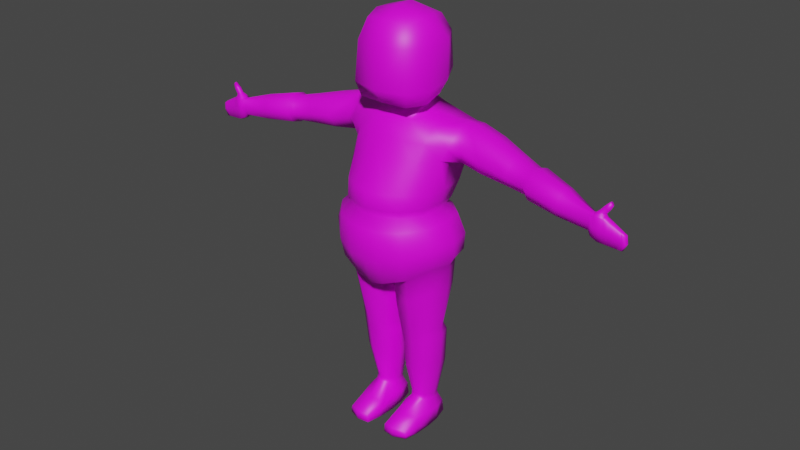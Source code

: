 # Source: baby.blend  (saved by Blender 2.92.15; exported with 4.5.12 LTS)
import bpy
from mathutils import Matrix  # noqa: F401  (used for matrix-valued properties, if any)

bpy.ops.wm.read_factory_settings(use_empty=True)
scene = bpy.context.scene
scene.name = 'Scene'

# ---- collections
col_collection = bpy.data.collections.new('Collection'); scene.collection.children.link(col_collection)

# ---- images (referenced by path relative to the original .blend; pixels are not part of the script)
import os
ASSET_DIR = os.environ.get("B2B_ASSET_DIR", "")  # directory of the original .blend (textures are referenced by path, not embedded)
HERE = os.path.dirname(os.path.abspath(__file__))  # packed textures are extracted next to this script under _unpacked/

def load_image(name, relpath, width, height, colorspace="sRGB"):
    """Load a texture the original file referenced (path relative to the .blend, or extracted next to this script)."""
    p = next((c for c in (os.path.join(HERE, relpath), os.path.join(ASSET_DIR, relpath)) if relpath and os.path.exists(c)), "")
    if p:
        img = bpy.data.images.load(p, check_existing=True)
        img.name = name
    else:  # same state as the original file: an image datablock whose file is absent (Cycles renders it pink)
        img = bpy.data.images.new(name, width, height)
        img.source = "FILE"
        img.filepath = "//" + (relpath or name)
    img.colorspace_settings.name = colorspace
    return img
img_babytexture = load_image('BabyTexture', 'BabyTexture.png', 1024, 1024, 'sRGB')

# ---- materials (node trees are filled in below, after node groups)
mat_babymaterial = bpy.data.materials.new('BabyMaterial')
mat_babymaterial.use_transparent_shadow = False

# ---- material node trees
mat_babymaterial.use_nodes = True; mat_babymaterial.node_tree.nodes.clear()
_N = mat_babymaterial.node_tree.nodes; _L = mat_babymaterial.node_tree.links
n0 = _N.new('ShaderNodeBsdfPrincipled'); n0.name = 'Principled BSDF'; n0.location = (10, 300)
n0.distribution = 'GGX'
n0.subsurface_method = 'BURLEY'
n0.inputs[3].default_value = 1.45
n0.inputs[27].default_value = (0.0, 0.0, 0.0, 1.0)
n0.inputs[28].default_value = 1.0
n1 = _N.new('ShaderNodeOutputMaterial'); n1.name = 'Material Output'; n1.location = (300, 300)
n2 = _N.new('ShaderNodeTexImage'); n2.name = 'Image Texture'; n2.location = (-280, 260)
n2.image = img_babytexture
_L.new(n0.outputs[0], n1.inputs[0])
_L.new(n2.outputs[0], n0.inputs[0])
n1.is_active_output = True

# ---- world
world_world = bpy.data.worlds.new('World'); scene.world = world_world
world_world.use_nodes = True; world_world.node_tree.nodes.clear()
_N = world_world.node_tree.nodes; _L = world_world.node_tree.links
n0 = _N.new('ShaderNodeOutputWorld'); n0.name = 'World Output'; n0.location = (300, 300)
n1 = _N.new('ShaderNodeBackground'); n1.name = 'Background'; n1.location = (10, 300)
n1.inputs[0].default_value = (0.05088, 0.05088, 0.05088, 1.0)
_L.new(n1.outputs[0], n0.inputs[0])
n0.is_active_output = True
world_world.color = (0.05088, 0.05088, 0.05088)
world_world.use_sun_shadow = False
world_world.sun_shadow_jitter_overblur = 0.0

# ---- meshes
me_cube_002 = bpy.data.meshes.new('Cube.002')
me_cube_002.from_pydata([(0.192, 0.3819, 0.2702), (0.192, 0.08459, 0.3337), (0.1483, 0.4401, 0.001596), (0.08284, 0.04328, 0.001596), (0.6465, -0.1212, 2.401), (0.743, 0.2161, 4.078), (0.6465, 0.3321, 2.401), (0.743, 0.5519, 4.084), (0.0, 0.3501, 2.007), (-4.657e-10, 0.5746, 4.187), (0.0, -0.1466, 2.007), (-4.657e-10, -0.05485, 4.148), (0.4356, 0.4401, 0.001596), (0.5004, 0.04328, 0.001596), (0.5198, 0.3058, 3.078), (0.5276, -0.1786, 3.078), (0.0, -0.5075, 3.078), (0.0, 0.4964, 3.078), (0.2479, 0.5943, 4.187), (0.08759, -0.1378, 2.042), (0.08759, 0.3487, 2.042), (0.2479, -0.02095, 4.148), (0.2035, -0.4615, 3.078), (0.2035, 0.4662, 3.078), (0.3895, 0.08459, 0.3337), (0.3895, 0.3819, 0.2702), (0.1462, -0.3974, 0.1136), (0.1363, -0.3974, 0.001596), (0.4528, -0.355, 0.001596), (0.4386, -0.355, 0.1037), (0.0, 0.539, 5.265), (-4.657e-10, 0.07134, 5.397), (0.2448, 0.506, 5.248), (0.3308, 0.07134, 5.3), (-4.657e-10, -0.03605, 4.324), (-4.657e-10, 0.6001, 4.441), (0.2613, 0.6001, 4.441), (0.3868, 0.09398, 4.324), (0.6623, 0.5119, 3.688), (0.6217, 0.04311, 3.714), (-4.657e-10, -0.2956, 3.688), (-4.657e-10, 0.5746, 3.688), (0.2279, -0.2483, 3.688), (0.2279, 0.5861, 3.688), (2.604, 0.01872, 3.684), (2.604, 0.1553, 3.684), (2.578, 0.1478, 3.436), (2.578, 0.03327, 3.436), (0.0, -0.1984, 5.281), (0.2711, -0.1485, 5.248), (-4.657e-10, -0.2329, 4.345), (0.3256, -0.209, 4.345), (0.7019, 0.6278, 3.913), (0.7019, 0.04434, 3.88), (-4.657e-10, -0.2037, 3.933), (-4.657e-10, 0.5746, 3.933), (0.2377, -0.1797, 3.933), (0.2377, 0.6094, 3.933), (2.603, 0.1548, 3.554), (2.603, 0.007881, 3.554), (0.7367, 0.1055, 2.401), (0.743, 0.4244, 4.111), (0.0, 0.1018, 2.007), (0.09616, 0.2352, 0.001596), (0.4878, 0.2352, 0.001596), (0.5639, 0.0778, 3.078), (0.2479, 0.2624, 4.187), (0.04433, 0.1018, 2.024), (0.1511, 0.2352, 0.3019), (0.4304, 0.2352, 0.3019), (-4.657e-10, 0.2791, 5.397), (0.3168, 0.2745, 5.3), (0.3682, 0.3371, 4.382), (0.6623, 0.1689, 3.688), (2.6, 0.08682, 3.702), (2.576, 0.09074, 3.421), (2.541, 0.05096, 3.484), (1.698, 0.1266, 3.604), (1.736, 0.1131, 3.838), (1.749, 0.3543, 3.856), (1.709, 0.3767, 3.602), (1.729, 0.4437, 3.732), (1.709, 0.05628, 3.72), (1.7, 0.2533, 3.566), (1.746, 0.2349, 3.884), (2.962, 0.05606, 3.538), (2.962, 0.1202, 3.538), (2.931, 0.1157, 3.364), (2.931, 0.06889, 3.364), (2.977, 0.12, 3.45), (2.977, 0.06461, 3.45), (2.971, 0.08812, 3.548), (2.94, 0.0923, 3.358), (2.987, 0.0923, 3.451), (2.551, 0.1441, 3.572), (2.551, 0.03435, 3.571), (2.54, 0.0885, 3.46), (2.561, 0.09058, 3.692), (2.56, 0.03282, 3.666), (2.56, 0.1477, 3.667), (2.541, 0.1261, 3.484), (2.738, 0.08682, 3.677), (2.709, 0.03135, 3.666), (2.676, 0.1529, 3.531), (2.709, 0.1424, 3.666), (2.66, 0.08779, 3.382), (2.662, 0.03389, 3.396), (2.676, 0.02689, 3.531), (2.662, 0.1416, 3.396), (2.762, 0.07515, 3.856), (2.761, 0.1154, 3.854), (2.756, 0.09544, 3.862), (2.788, 0.0945, 3.82), (2.783, 0.07595, 3.827), (2.782, 0.1133, 3.826), (2.659, 0.05583, 3.741), (2.644, 0.08825, 3.743), (2.703, 0.1173, 3.716), (2.72, 0.08715, 3.715), (2.658, 0.1204, 3.738), (2.703, 0.0573, 3.719), (2.759, 0.09072, 3.763), (2.695, 0.09195, 3.806), (2.746, 0.06165, 3.771), (2.706, 0.1233, 3.798), (2.746, 0.1201, 3.768), (2.707, 0.06028, 3.801), (0.8683, 0.2533, 4.076), (0.8678, 0.5375, 4.087), (0.7835, 0.5314, 3.709), (0.7951, 0.2072, 3.693), (0.8242, 0.6441, 3.884), (0.8344, 0.1326, 3.864), (0.7844, 0.3832, 3.647), (0.8665, 0.4037, 4.104), (1.804, 0.07575, 3.848), (1.816, 0.3672, 3.867), (1.769, 0.39, 3.57), (1.757, 0.09376, 3.571), (1.789, 0.4652, 3.72), (1.771, 0.01377, 3.706), (1.76, 0.2451, 3.525), (1.811, 0.2233, 3.903), (2.146, 0.04899, 3.523), (2.181, 0.3294, 3.644), (2.16, -0.004394, 3.638), (2.148, 0.1669, 3.48), (2.192, 0.1563, 3.813), (2.182, 0.03082, 3.764), (2.198, 0.2788, 3.773), (2.162, 0.2794, 3.522), (1.157, 0.1963, 4.005), (1.168, 0.5103, 4.01), (1.097, 0.5407, 3.653), (1.087, 0.1604, 3.658), (1.134, 0.6379, 3.833), (1.116, 0.07682, 3.819), (1.089, 0.3479, 3.613), (1.165, 0.36, 4.037), (1.442, 0.1435, 3.628), (1.482, 0.521, 3.774), (1.461, 0.06819, 3.762), (1.445, 0.2938, 3.589), (1.502, 0.2901, 3.946), (1.494, 0.1525, 3.908), (1.507, 0.4183, 3.918), (1.454, 0.4433, 3.625), (0.2908, 0.0284, 0.3468), (0.4954, 0.584, 4.127), (0.4094, -0.2896, 2.238), (0.2905, 0.04328, 0.001596), (0.3837, 0.4082, 3.078), (0.2905, 0.4865, 0.001596), (0.4094, 0.5006, 2.193), (0.4954, 0.06812, 4.096), (0.3837, -0.3575, 3.078), (0.2908, 0.4381, 0.2571), (0.2906, -0.4189, 0.132), (0.2906, -0.4189, 0.001596), (0.4451, -0.1766, 3.688), (0.4451, 0.5735, 3.688), (0.4698, -0.06767, 3.907), (0.4698, 0.6388, 3.933), (0.4954, 0.3434, 4.146), (0.2905, 0.2352, 0.001596), (0.1521, 0.4181, 0.1715), (0.09199, 0.07292, 0.205), (0.4303, 0.4181, 0.1715), (0.4901, 0.07292, 0.205), (0.1426, -0.3974, 0.05723), (0.4528, -0.355, 0.05723), (0.09818, 0.2352, 0.1883), (0.4842, 0.2352, 0.1883), (0.2906, -0.4189, 0.06695), (0.2904, 0.4696, 0.1646), (0.0937, -0.1846, 0.001596), (0.148, -0.1565, 0.1991), (0.4895, -0.1734, 0.001596), (0.432, -0.1453, 0.1942), (0.2906, -0.1878, 0.2149), (0.2905, -0.1878, 0.001596), (0.4843, -0.1586, 0.107), (0.1014, -0.1698, 0.107), (0.1865, 0.09764, 0.3939), (0.1865, 0.3619, 0.3299), (0.3893, 0.1001, 0.3962), (0.3893, 0.3595, 0.3323), (0.1464, 0.2298, 0.3619), (0.4307, 0.2298, 0.3643), (0.2886, 0.4142, 0.3178), (0.2886, 0.04529, 0.4083), (0.7295, 0.3848, 2.511), (0.7085, -0.1746, 2.511), (0.0, -0.4491, 2.147), (0.0, 0.6122, 2.13), (0.1311, 0.5793, 2.142), (0.167, -0.4496, 2.186), (0.7972, 0.09962, 2.511), (0.4592, -0.4019, 2.338), (0.4121, 0.5734, 2.294), (0.631, 0.3785, 2.958), (0.6383, -0.2263, 2.958), (0.0, -0.6108, 2.931), (0.0, 0.6678, 2.931), (0.1705, 0.6399, 2.931), (0.2115, -0.5852, 2.931), (0.6946, 0.08418, 2.958), (0.4351, -0.4736, 2.944), (0.3933, 0.5863, 2.944), (0.7293, 0.4053, 2.713), (0.7146, -0.2296, 2.713), (0.0, -0.5888, 2.531), (0.0, 0.7706, 2.531), (0.1624, 0.7515, 2.531), (0.1948, -0.5766, 2.531), (0.7952, 0.09683, 2.713), (0.4754, -0.4581, 2.587), (0.4176, 0.6628, 2.587), (0.5557, 0.3551, 3.163), (0.5569, -0.1722, 3.163), (0.0, -0.547, 3.163), (0.0, 0.5403, 3.163), (0.199, -0.4975, 3.163), (0.199, 0.5141, 3.163), (0.5963, 0.09347, 3.163), (0.3976, 0.4587, 3.163), (0.3976, -0.3909, 3.163), (0.605, 0.4252, 3.358), (0.5902, -0.1263, 3.358), (0.0, -0.5269, 3.358), (0.0, 0.5703, 3.358), (0.2048, -0.4764, 3.358), (0.2048, 0.5576, 3.358), (0.6315, 0.1222, 3.358), (0.4182, 0.5166, 3.358), (0.4182, -0.351, 3.358), (0.0, 0.5073, 4.288), (0.1707, 0.5022, 4.288), (0.1707, 0.09971, 4.218), (0.0, 0.04723, 4.218), (0.2109, 0.2767, 4.265), (-4.657e-10, 0.6428, 4.607), (0.3158, 0.6429, 4.607), (0.4701, 0.04354, 4.511), (-4.657e-10, -0.3653, 4.528), (0.3589, -0.2726, 4.528), (0.4701, 0.3414, 4.559), (-4.657e-10, -0.3012, 5.012), (0.4701, 0.3439, 5.026), (-4.657e-10, 0.6449, 5.047), (0.3086, 0.6104, 5.047), (0.4701, 0.03033, 5.005), (0.3239, -0.2491, 5.012), (0.166, 0.3136, 1.288), (0.5244, -0.01156, 1.471), (0.1446, -0.04408, 1.316), (0.5077, 0.3054, 1.443), (0.09958, 0.1676, 1.302), (0.59, 0.1676, 1.457), (0.3479, 0.4012, 1.348), (0.3479, -0.1317, 1.406), (0.09179, 0.3693, 1.733), (0.5987, -0.08217, 2.042), (0.09179, -0.09625, 1.75), (0.5987, 0.3553, 2.025), (0.02839, 0.1365, 1.742), (0.683, 0.1365, 2.034), (0.3802, 0.5066, 1.852), (0.3802, -0.2335, 1.913), (0.1415, -0.007131, 1.203), (0.5208, 0.3629, 1.327), (0.07884, 0.1753, 1.185), (0.5822, 0.1753, 1.345), (0.3416, 0.4684, 1.227), (0.3416, -0.1039, 1.298), (0.1302, 0.3716, 1.167), (0.5189, 0.001568, 1.363), (0.1433, 0.02214, 0.7972), (0.4763, 0.3985, 0.8324), (0.09109, 0.2016, 0.7685), (0.5339, 0.2016, 0.861), (0.3156, 0.4899, 0.7672), (0.3156, -0.06291, 0.8595), (0.1433, 0.4049, 0.7399), (0.4741, 0.02848, 0.8897), (2.609, 0.08701, 3.71), (2.725, 0.08686, 3.687), (2.614, 0.02365, 3.696), (2.708, 0.1391, 3.677), (2.614, 0.1507, 3.696), (2.709, 0.03479, 3.678), (2.651, 0.05, 3.733), (2.704, 0.1212, 3.709), (2.65, 0.1259, 3.73), (2.704, 0.05322, 3.712), (2.638, 0.08802, 3.737), (2.721, 0.0871, 3.709), (2.763, 0.09113, 3.77), (2.702, 0.09233, 3.812), (2.713, 0.06192, 3.807), (2.75, 0.1194, 3.775), (2.712, 0.1224, 3.804), (2.75, 0.06322, 3.777), (2.773, 0.03762, 3.633), (2.773, 0.1368, 3.633), (2.731, 0.08893, 3.376), (2.753, 0.03646, 3.511), (2.797, 0.08715, 3.644), (2.753, 0.1445, 3.511), (2.73, 0.04277, 3.388), (2.73, 0.135, 3.388), (2.793, 0.03952, 3.623), (2.793, 0.1351, 3.623), (2.753, 0.08928, 3.374), (2.776, 0.03935, 3.505), (2.815, 0.08725, 3.634), (2.776, 0.142, 3.505), (2.751, 0.04546, 3.385), (2.751, 0.133, 3.385), (2.854, 0.04553, 3.592), (2.854, 0.1296, 3.592), (2.821, 0.09038, 3.369), (2.849, 0.04854, 3.485), (2.872, 0.08757, 3.603), (2.849, 0.134, 3.485), (2.816, 0.05398, 3.378), (2.816, 0.1267, 3.378), (2.866, 0.04673, 3.586), (2.866, 0.1286, 3.586), (2.835, 0.0906, 3.367), (2.864, 0.05037, 3.481), (2.883, 0.08763, 3.597), (2.864, 0.1324, 3.481), (2.829, 0.05568, 3.376), (2.829, 0.1255, 3.376), (2.915, 0.05152, 3.561), (2.915, 0.1243, 3.561), (2.889, 0.09147, 3.363), (2.922, 0.05767, 3.465), (2.928, 0.08788, 3.572), (2.922, 0.126, 3.465), (2.882, 0.06246, 3.37), (2.882, 0.1205, 3.37), (2.924, 0.05235, 3.557), (2.924, 0.1235, 3.557), (2.898, 0.09162, 3.362), (2.932, 0.05894, 3.463), (2.936, 0.08793, 3.567), (2.932, 0.1249, 3.463), (2.891, 0.06363, 3.369), (2.891, 0.1196, 3.369)], [], [(210, 203, 1, 167), (182, 168, 7, 52), (95, 76, 47, 59), (192, 188, 13, 64), (194, 187, 12, 172), (191, 185, 2, 63), (208, 205, 24, 69), (56, 21, 11, 54), (184, 64, 13, 170), (202, 195, 27, 189), (225, 22, 16, 222), (207, 204, 0, 68), (226, 65, 15, 221), (228, 171, 14, 220), (209, 206, 25, 176), (223, 17, 23, 224), (227, 175, 22, 225), (181, 174, 21, 56), (183, 66, 21, 174), (62, 67, 19, 10), (55, 9, 18, 57), (193, 189, 27, 178), (200, 197, 28, 178), (199, 196, 26, 177), (201, 198, 29, 190), (71, 70, 31, 33), (270, 269, 30, 32), (34, 37, 51, 50), (259, 258, 37, 34), (260, 257, 36, 72), (257, 256, 35, 36), (250, 41, 43, 252), (255, 179, 42, 251), (251, 42, 40, 249), (253, 73, 39, 248), (254, 180, 38, 247), (97, 98, 44, 74), (94, 99, 45, 58), (96, 100, 46, 75), (266, 72, 36, 262), (267, 272, 49, 48), (33, 31, 48, 49), (271, 33, 49, 272), (100, 94, 58, 46), (369, 365, 92, 88), (41, 55, 57, 43), (179, 181, 56, 42), (42, 56, 54, 40), (98, 95, 59, 44), (180, 182, 52, 38), (364, 367, 91, 86), (263, 37, 72, 266), (76, 96, 75, 47), (99, 97, 74, 45), (367, 363, 85, 91), (247, 38, 73, 253), (258, 260, 72, 37), (32, 30, 70, 71), (8, 20, 67, 62), (168, 18, 66, 183), (220, 14, 65, 226), (203, 207, 68, 1), (172, 12, 64, 184), (206, 208, 69, 25), (186, 191, 63, 3), (187, 192, 64, 12), (165, 163, 84, 79), (159, 162, 83, 77), (164, 161, 82, 78), (166, 160, 81, 80), (162, 166, 80, 83), (160, 165, 79, 81), (163, 164, 78, 84), (93, 91, 85, 90), (92, 93, 90, 88), (87, 89, 93, 92), (89, 86, 91, 93), (368, 364, 86, 89), (363, 366, 90, 85), (370, 368, 89, 87), (365, 370, 87, 92), (366, 369, 88, 90), (147, 97, 99, 149), (146, 96, 76, 143), (145, 95, 98, 148), (144, 94, 100, 150), (150, 100, 96, 146), (149, 99, 94, 144), (148, 98, 97, 147), (59, 47, 106, 107), (75, 46, 108, 105), (46, 58, 103, 108), (44, 59, 107, 102), (58, 45, 104, 103), (120, 118, 121, 123), (317, 320, 114, 112), (47, 75, 105, 106), (111, 109, 113, 112), (110, 111, 112, 114), (318, 319, 109, 111), (320, 321, 110, 114), (319, 322, 113, 109), (321, 318, 111, 110), (314, 316, 118, 120), (313, 315, 116, 119), (311, 314, 120, 115), (312, 313, 119, 117), (315, 311, 115, 116), (316, 312, 117, 118), (2, 172, 184, 63), (118, 117, 125, 121), (116, 115, 126, 122), (117, 119, 124, 125), (115, 120, 123, 126), (119, 116, 122, 124), (143, 76, 95, 145), (53, 39, 130, 132), (61, 5, 127, 134), (52, 7, 128, 131), (73, 38, 129, 133), (38, 52, 131, 129), (5, 53, 132, 127), (39, 73, 133, 130), (7, 61, 134, 128), (161, 159, 77, 82), (77, 138, 140, 82), (78, 135, 142, 84), (79, 136, 139, 81), (80, 137, 141, 83), (81, 139, 137, 80), (82, 140, 135, 78), (83, 141, 138, 77), (84, 142, 136, 79), (138, 143, 145, 140), (135, 148, 147, 142), (136, 149, 144, 139), (137, 150, 146, 141), (139, 144, 150, 137), (140, 145, 148, 135), (141, 146, 143, 138), (142, 147, 149, 136), (132, 130, 154, 156), (134, 127, 151, 158), (131, 128, 152, 155), (133, 129, 153, 157), (129, 131, 155, 153), (127, 132, 156, 151), (130, 133, 157, 154), (128, 134, 158, 152), (156, 154, 159, 161), (158, 151, 164, 163), (155, 152, 165, 160), (157, 153, 166, 162), (153, 155, 160, 166), (151, 156, 161, 164), (154, 157, 162, 159), (152, 158, 163, 165), (322, 317, 112, 113), (7, 168, 183, 61), (43, 57, 182, 180), (39, 53, 181, 179), (252, 43, 180, 254), (248, 39, 179, 255), (198, 199, 177, 29), (195, 200, 178, 27), (190, 193, 178, 28), (61, 183, 174, 5), (53, 5, 174, 181), (221, 15, 175, 227), (204, 209, 176, 0), (224, 23, 171, 228), (63, 184, 170, 3), (185, 194, 172, 2), (57, 18, 168, 182), (205, 210, 167, 24), (0, 176, 194, 185), (29, 177, 193, 190), (25, 69, 192, 187), (1, 68, 191, 186), (197, 201, 190, 28), (177, 26, 189, 193), (196, 202, 189, 26), (68, 0, 185, 191), (176, 25, 187, 194), (69, 24, 188, 192), (1, 186, 202, 196), (13, 188, 201, 197), (3, 170, 200, 195), (24, 167, 199, 198), (188, 24, 198, 201), (167, 1, 196, 199), (170, 13, 197, 200), (186, 3, 195, 202), (304, 302, 210, 205), (303, 301, 209, 204), (298, 300, 208, 206), (297, 299, 207, 203), (301, 298, 206, 209), (299, 303, 204, 207), (300, 304, 205, 208), (302, 297, 203, 210), (20, 215, 219, 173), (4, 212, 218, 169), (6, 211, 217, 60), (169, 218, 216, 19), (8, 214, 215, 20), (173, 219, 211, 6), (60, 217, 212, 4), (19, 216, 213, 10), (233, 224, 228, 237), (230, 221, 227, 236), (229, 220, 226, 235), (236, 227, 225, 234), (232, 223, 224, 233), (237, 228, 220, 229), (235, 226, 221, 230), (234, 225, 222, 231), (216, 234, 231, 213), (217, 235, 230, 212), (219, 237, 229, 211), (214, 232, 233, 215), (218, 236, 234, 216), (211, 229, 235, 217), (212, 230, 236, 218), (215, 233, 237, 219), (15, 239, 246, 175), (23, 243, 245, 171), (14, 238, 244, 65), (171, 245, 238, 14), (65, 244, 239, 15), (22, 242, 240, 16), (175, 246, 242, 22), (17, 241, 243, 23), (239, 248, 255, 246), (243, 252, 254, 245), (238, 247, 253, 244), (245, 254, 247, 238), (244, 253, 248, 239), (242, 251, 249, 240), (246, 255, 251, 242), (241, 250, 252, 243), (21, 66, 260, 258), (18, 9, 256, 257), (66, 18, 257, 260), (11, 21, 258, 259), (271, 263, 266, 268), (37, 263, 265, 51), (50, 51, 265, 264), (268, 266, 262, 270), (36, 35, 261, 262), (71, 268, 270, 32), (33, 271, 268, 71), (263, 271, 272, 265), (264, 265, 272, 267), (262, 261, 269, 270), (288, 283, 275, 280), (286, 282, 274, 278), (285, 281, 273, 277), (287, 284, 276, 279), (283, 285, 277, 275), (284, 286, 278, 276), (281, 287, 279, 273), (282, 288, 280, 274), (4, 169, 288, 282), (20, 173, 287, 281), (6, 60, 286, 284), (19, 67, 285, 283), (173, 6, 284, 287), (67, 20, 281, 285), (60, 4, 282, 286), (169, 19, 283, 288), (280, 275, 289, 294), (278, 274, 296, 292), (277, 273, 295, 291), (279, 276, 290, 293), (275, 277, 291, 289), (276, 278, 292, 290), (273, 279, 293, 295), (274, 280, 294, 296), (294, 289, 297, 302), (292, 296, 304, 300), (291, 295, 303, 299), (293, 290, 298, 301), (289, 291, 299, 297), (290, 292, 300, 298), (295, 293, 301, 303), (296, 294, 302, 304), (101, 104, 308, 306), (74, 44, 307, 305), (104, 45, 309, 308), (44, 102, 310, 307), (45, 74, 305, 309), (102, 101, 306, 310), (306, 308, 312, 316), (305, 307, 311, 315), (308, 309, 313, 312), (307, 310, 314, 311), (309, 305, 315, 313), (310, 306, 316, 314), (123, 121, 317, 322), (124, 122, 318, 321), (126, 123, 322, 319), (125, 124, 321, 320), (122, 126, 319, 318), (121, 125, 320, 317), (107, 106, 329, 326), (105, 108, 330, 325), (108, 103, 328, 330), (102, 107, 326, 323), (103, 104, 324, 328), (101, 102, 323, 327), (104, 101, 327, 324), (106, 105, 325, 329), (326, 329, 337, 334), (325, 330, 338, 333), (330, 328, 336, 338), (323, 326, 334, 331), (328, 324, 332, 336), (327, 323, 331, 335), (324, 327, 335, 332), (329, 325, 333, 337), (334, 337, 345, 342), (333, 338, 346, 341), (338, 336, 344, 346), (331, 334, 342, 339), (336, 332, 340, 344), (335, 331, 339, 343), (332, 335, 343, 340), (337, 333, 341, 345), (342, 345, 353, 350), (341, 346, 354, 349), (346, 344, 352, 354), (339, 342, 350, 347), (344, 340, 348, 352), (343, 339, 347, 351), (340, 343, 351, 348), (345, 341, 349, 353), (350, 353, 361, 358), (349, 354, 362, 357), (354, 352, 360, 362), (347, 350, 358, 355), (352, 348, 356, 360), (351, 347, 355, 359), (348, 351, 359, 356), (353, 349, 357, 361), (358, 361, 369, 366), (357, 362, 370, 365), (362, 360, 368, 370), (355, 358, 366, 363), (360, 356, 364, 368), (359, 355, 363, 367), (356, 359, 367, 364), (361, 357, 365, 369)])
me_cube_002.polygons.foreach_set('use_smooth', [True] * 353)
_uv = me_cube_002.uv_layers.new(name='UVMap')
_uv.uv.foreach_set('vector', [0.08255, 0.6692, 0.07011, 0.6674, 0.07115, 0.6584, 0.08299, 0.6598, 0.2144, 0.4192, 0.1865, 0.4165, 0.1935, 0.3804, 0.2178, 0.3851, 0.5658, 0.4798, 0.5773, 0.4749, 0.586, 0.4766, 0.5709, 0.4846, 0.7412, 0.06729, 0.7173, 0.06729, 0.7152, 0.03698, 0.7434, 0.03983, 0.8214, 0.6565, 0.8017, 0.6559, 0.8014, 0.631, 0.822, 0.6325, 0.6841, 0.668, 0.6575, 0.6661, 0.6543, 0.6409, 0.6842, 0.6403, 0.7398, 0.09244, 0.7219, 0.09457, 0.7204, 0.08511, 0.7414, 0.08334, 0.3735, 0.1411, 0.3436, 0.1598, 0.3308, 0.1252, 0.3612, 0.1083, 0.1811, 0.8575, 0.2104, 0.8561, 0.2137, 0.8845, 0.1825, 0.8861, 0.7444, 0.656, 0.7466, 0.6403, 0.7785, 0.6407, 0.7786, 0.6491, 0.5133, 0.07106, 0.4919, 0.08255, 0.4815, 0.05335, 0.5023, 0.04168, 0.6853, 0.6943, 0.666, 0.69, 0.6631, 0.6812, 0.6845, 0.6855, 0.2991, 0.7226, 0.3211, 0.7148, 0.341, 0.7476, 0.3248, 0.7616, 0.3085, 0.6364, 0.3252, 0.6591, 0.3134, 0.6811, 0.2901, 0.6787, 0.8218, 0.6785, 0.8079, 0.6793, 0.8078, 0.6703, 0.8214, 0.6698, 0.355, 0.6021, 0.3705, 0.6244, 0.3455, 0.6405, 0.3342, 0.616, 0.5226, 0.1065, 0.5009, 0.1111, 0.4919, 0.08255, 0.5133, 0.07106, 0.3889, 0.1757, 0.3634, 0.1943, 0.3436, 0.1598, 0.3735, 0.1411, 0.8401, 0.1851, 0.8512, 0.1476, 0.893, 0.1482, 0.8806, 0.1861, 0.4409, 0.6386, 0.4343, 0.6386, 0.4279, 0.6029, 0.441, 0.6017, 0.2146, 0.4898, 0.1769, 0.4898, 0.177, 0.4529, 0.2145, 0.4541, 0.1724, 0.5336, 0.1738, 0.5133, 0.182, 0.5128, 0.182, 0.5341, 0.1842, 0.9204, 0.2137, 0.9168, 0.2096, 0.944, 0.186, 0.9547, 0.4918, 0.6946, 0.4718, 0.6994, 0.4751, 0.6643, 0.4953, 0.6609, 0.6851, 0.04913, 0.6876, 0.0615, 0.6581, 0.04496, 0.6582, 0.0383, 0.3958, 0.8632, 0.3467, 0.867, 0.3446, 0.8362, 0.3958, 0.8329, 0.04943, 0.4437, 0.04855, 0.4887, 0.01771, 0.4906, 0.02094, 0.455, 0.5987, 0.8085, 0.5836, 0.7497, 0.628, 0.7621, 0.628, 0.8106, 0.5501, 0.7994, 0.55, 0.7728, 0.5643, 0.742, 0.5643, 0.8026, 0.09609, 0.5564, 0.1021, 0.5899, 0.08845, 0.6043, 0.07256, 0.5653, 0.1631, 0.4659, 0.1628, 0.491, 0.139, 0.4894, 0.1394, 0.4508, 0.3, 0.4898, 0.251, 0.4897, 0.2511, 0.4559, 0.3004, 0.4597, 0.4637, 0.1297, 0.4185, 0.157, 0.4075, 0.1248, 0.4531, 0.09573, 0.4531, 0.09573, 0.4075, 0.1248, 0.3958, 0.09232, 0.4426, 0.06616, 0.4983, 0.5879, 0.4935, 0.6375, 0.4761, 0.6366, 0.4644, 0.579, 0.3012, 0.4289, 0.2516, 0.424, 0.2527, 0.393, 0.3027, 0.4029, 0.8859, 0.5437, 0.8943, 0.5443, 0.8968, 0.5502, 0.8868, 0.5493, 0.2846, 0.07612, 0.2705, 0.07478, 0.2671, 0.06755, 0.2872, 0.06829, 0.2107, 0.6015, 0.2143, 0.6071, 0.2075, 0.6099, 0.2054, 0.6015, 0.2208, 0.6664, 0.2228, 0.6386, 0.2644, 0.6458, 0.2694, 0.6714, 0.6124, 0.6379, 0.5639, 0.6369, 0.5688, 0.6002, 0.6098, 0.5963, 0.3958, 0.8329, 0.3446, 0.8362, 0.3463, 0.7968, 0.387, 0.8013, 0.1764, 0.732, 0.187, 0.7734, 0.1566, 0.7645, 0.1399, 0.7304, 0.2978, 0.07782, 0.2846, 0.07612, 0.2872, 0.06829, 0.3048, 0.07209, 0.1482, 0.5689, 0.144, 0.5679, 0.1437, 0.5617, 0.1472, 0.5629, 0.251, 0.4897, 0.2146, 0.4898, 0.2145, 0.4541, 0.2511, 0.4559, 0.4185, 0.157, 0.3889, 0.1757, 0.3735, 0.1411, 0.4075, 0.1248, 0.4075, 0.1248, 0.3735, 0.1411, 0.3612, 0.1083, 0.3958, 0.09232, 0.553, 0.4855, 0.5658, 0.4798, 0.5709, 0.4846, 0.5523, 0.4924, 0.2516, 0.424, 0.2144, 0.4192, 0.2178, 0.3851, 0.2527, 0.393, 0.4286, 0.7577, 0.4232, 0.7566, 0.4233, 0.7505, 0.4282, 0.7515, 0.1772, 0.659, 0.1866, 0.6301, 0.2228, 0.6386, 0.2208, 0.6664, 0.2143, 0.5959, 0.2107, 0.6015, 0.2054, 0.6015, 0.2076, 0.5929, 0.8772, 0.5445, 0.8859, 0.5437, 0.8868, 0.5493, 0.8765, 0.5506, 0.4232, 0.7566, 0.418, 0.7577, 0.4186, 0.7515, 0.4233, 0.7505, 0.5421, 0.598, 0.5421, 0.6492, 0.4935, 0.6375, 0.4983, 0.5879, 0.1021, 0.5302, 0.09609, 0.5564, 0.07256, 0.5653, 0.06982, 0.5292, 0.3897, 0.8986, 0.3542, 0.9062, 0.3467, 0.867, 0.3958, 0.8632, 0.4407, 0.6756, 0.4277, 0.6753, 0.4343, 0.6386, 0.4409, 0.6386, 0.8042, 0.1865, 0.8018, 0.1486, 0.8512, 0.1476, 0.8401, 0.1851, 0.2901, 0.6787, 0.3134, 0.6811, 0.3211, 0.7148, 0.2991, 0.7226, 0.7052, 0.6995, 0.6853, 0.6943, 0.6845, 0.6855, 0.7072, 0.6906, 0.1792, 0.8202, 0.2011, 0.826, 0.2104, 0.8561, 0.1811, 0.8575, 0.7603, 0.08922, 0.7398, 0.09244, 0.7414, 0.08334, 0.7643, 0.08043, 0.7082, 0.6705, 0.6841, 0.668, 0.6842, 0.6403, 0.7126, 0.6402, 0.7696, 0.06699, 0.7412, 0.06729, 0.7434, 0.03983, 0.7748, 0.04236, 0.8347, 0.3422, 0.8515, 0.3405, 0.8606, 0.3862, 0.8452, 0.3879, 0.1138, 0.2489, 0.09392, 0.2487, 0.1002, 0.2021, 0.1167, 0.2023, 0.4432, 0.3258, 0.4621, 0.3111, 0.4851, 0.3488, 0.4703, 0.36, 0.2647, 0.2749, 0.242, 0.27, 0.2512, 0.2264, 0.2704, 0.2298, 0.09392, 0.2487, 0.07429, 0.2476, 0.0845, 0.2011, 0.1002, 0.2021, 0.242, 0.27, 0.2218, 0.2674, 0.2343, 0.2244, 0.2512, 0.2264, 0.8515, 0.3405, 0.8692, 0.3408, 0.8759, 0.3867, 0.8606, 0.3862, 0.1809, 0.5924, 0.1809, 0.6065, 0.1765, 0.6049, 0.1772, 0.5922, 0.1822, 0.578, 0.1809, 0.5924, 0.1772, 0.5922, 0.179, 0.5787, 0.1859, 0.5788, 0.1852, 0.5923, 0.1809, 0.5924, 0.1822, 0.578, 0.1852, 0.5923, 0.1859, 0.605, 0.1809, 0.6065, 0.1809, 0.5924, 0.3016, 0.02009, 0.2875, 0.02139, 0.2905, 0.01584, 0.3035, 0.01349, 0.5869, 0.5297, 0.6006, 0.5265, 0.6047, 0.5322, 0.5917, 0.5339, 0.3155, 0.02632, 0.3016, 0.02009, 0.3035, 0.01349, 0.3163, 0.02041, 0.144, 0.5679, 0.1399, 0.5692, 0.1403, 0.5631, 0.1437, 0.5617, 0.6006, 0.5265, 0.6115, 0.5165, 0.6143, 0.5219, 0.6047, 0.5322, 0.8745, 0.4708, 0.8859, 0.5437, 0.8772, 0.5445, 0.8591, 0.4728, 0.1133, 0.1179, 0.1252, 0.04468, 0.1308, 0.04442, 0.1279, 0.118, 0.5289, 0.4175, 0.5658, 0.4798, 0.553, 0.4855, 0.5126, 0.4278, 0.2691, 0.1442, 0.2846, 0.07612, 0.2978, 0.07782, 0.2877, 0.1472, 0.09959, 0.1165, 0.1197, 0.04439, 0.1252, 0.04468, 0.1133, 0.1179, 0.2507, 0.1422, 0.2705, 0.07478, 0.2846, 0.07612, 0.2691, 0.1442, 0.8897, 0.4712, 0.8943, 0.5443, 0.8859, 0.5437, 0.8745, 0.4708, 0.5709, 0.4846, 0.586, 0.4766, 0.596, 0.486, 0.5779, 0.4942, 0.1457, 0.6158, 0.1373, 0.6158, 0.1377, 0.6033, 0.1457, 0.6033, 0.3048, 0.07209, 0.2872, 0.06829, 0.2907, 0.05742, 0.3109, 0.05973, 0.5523, 0.4924, 0.5709, 0.4846, 0.5779, 0.4942, 0.56, 0.5057, 0.2872, 0.06829, 0.2671, 0.06755, 0.2701, 0.05273, 0.2907, 0.05742, 0.5297, 0.7717, 0.5259, 0.7721, 0.5263, 0.7642, 0.5302, 0.7634, 0.5263, 0.7633, 0.5218, 0.7627, 0.5235, 0.7547, 0.5264, 0.7555, 0.1543, 0.6152, 0.1457, 0.6158, 0.1457, 0.6033, 0.1537, 0.6028, 0.2069, 0.5743, 0.2099, 0.5751, 0.2099, 0.5792, 0.2072, 0.5804, 0.2039, 0.5755, 0.2069, 0.5743, 0.2072, 0.5804, 0.2044, 0.5796, 0.5012, 0.7649, 0.4966, 0.7655, 0.4981, 0.7577, 0.5012, 0.7569, 0.2552, 0.0472, 0.2507, 0.05273, 0.2435, 0.04563, 0.2478, 0.0425, 0.5412, 0.5141, 0.5474, 0.5177, 0.542, 0.5251, 0.5369, 0.5236, 0.5055, 0.7658, 0.5012, 0.7649, 0.5012, 0.7569, 0.5041, 0.7579, 0.5303, 0.7728, 0.5259, 0.7728, 0.5259, 0.7721, 0.5297, 0.7717, 0.5066, 0.7775, 0.5011, 0.7767, 0.501, 0.7757, 0.5057, 0.7763, 0.5484, 0.5016, 0.5541, 0.5078, 0.553, 0.5082, 0.5477, 0.5033, 0.2648, 0.05396, 0.2615, 0.06181, 0.2605, 0.06075, 0.2638, 0.05419, 0.5011, 0.7767, 0.4953, 0.7771, 0.4961, 0.7759, 0.501, 0.7757, 0.5259, 0.7728, 0.5204, 0.7731, 0.521, 0.7721, 0.5259, 0.7721, 0.1584, 0.8282, 0.1792, 0.8202, 0.1811, 0.8575, 0.1522, 0.859, 0.5259, 0.7721, 0.521, 0.7721, 0.5216, 0.7637, 0.5263, 0.7642, 0.501, 0.7757, 0.4961, 0.7759, 0.4964, 0.7664, 0.5012, 0.7658, 0.2638, 0.05419, 0.2605, 0.06075, 0.2516, 0.0536, 0.2561, 0.04778, 0.5477, 0.5033, 0.553, 0.5082, 0.548, 0.5168, 0.5418, 0.5129, 0.5057, 0.7763, 0.501, 0.7757, 0.5012, 0.7658, 0.5057, 0.7668, 0.5442, 0.4121, 0.5773, 0.4749, 0.5658, 0.4798, 0.5289, 0.4175, 0.4043, 0.2103, 0.4232, 0.1914, 0.4347, 0.2207, 0.4132, 0.231, 0.829, 0.2223, 0.8597, 0.2229, 0.8548, 0.2411, 0.8327, 0.2403, 0.2178, 0.3851, 0.1935, 0.3804, 0.1935, 0.3623, 0.2222, 0.3668, 0.1121, 0.3682, 0.06108, 0.368, 0.05831, 0.3499, 0.08025, 0.3499, 0.2527, 0.393, 0.2178, 0.3851, 0.2222, 0.3668, 0.2494, 0.3747, 0.3783, 0.2329, 0.4043, 0.2103, 0.4132, 0.231, 0.3849, 0.2512, 0.1308, 0.3743, 0.1121, 0.3682, 0.08025, 0.3499, 0.1065, 0.3484, 0.8099, 0.2237, 0.829, 0.2223, 0.8327, 0.2403, 0.8127, 0.2415, 0.4621, 0.3111, 0.4792, 0.3048, 0.4999, 0.3444, 0.4851, 0.3488, 0.4999, 0.3444, 0.5093, 0.3504, 0.4911, 0.356, 0.4851, 0.3488, 0.8759, 0.3867, 0.8817, 0.3975, 0.8629, 0.3964, 0.8606, 0.3862, 0.2343, 0.2244, 0.232, 0.2127, 0.2529, 0.2155, 0.2512, 0.2264, 0.0845, 0.2011, 0.08269, 0.1908, 0.1015, 0.1918, 0.1002, 0.2021, 0.2512, 0.2264, 0.2529, 0.2155, 0.2762, 0.2192, 0.2704, 0.2298, 0.4851, 0.3488, 0.4911, 0.356, 0.4728, 0.3697, 0.4703, 0.36, 0.1002, 0.2021, 0.1015, 0.1918, 0.1214, 0.192, 0.1167, 0.2023, 0.8606, 0.3862, 0.8629, 0.3964, 0.844, 0.3986, 0.8452, 0.3879, 0.5093, 0.3504, 0.5442, 0.4121, 0.5289, 0.4175, 0.4911, 0.356, 0.8817, 0.3975, 0.8897, 0.4712, 0.8745, 0.4708, 0.8629, 0.3964, 0.232, 0.2127, 0.2507, 0.1422, 0.2691, 0.1442, 0.2529, 0.2155, 0.08269, 0.1908, 0.09959, 0.1165, 0.1133, 0.1179, 0.1015, 0.1918, 0.2529, 0.2155, 0.2691, 0.1442, 0.2877, 0.1472, 0.2762, 0.2192, 0.4911, 0.356, 0.5289, 0.4175, 0.5126, 0.4278, 0.4728, 0.3697, 0.1015, 0.1918, 0.1133, 0.1179, 0.1279, 0.118, 0.1214, 0.192, 0.8629, 0.3964, 0.8745, 0.4708, 0.8591, 0.4728, 0.844, 0.3986, 0.4132, 0.231, 0.4347, 0.2207, 0.4521, 0.2506, 0.4314, 0.2598, 0.8327, 0.2403, 0.8548, 0.2411, 0.8616, 0.2787, 0.8399, 0.2786, 0.2222, 0.3668, 0.1935, 0.3623, 0.2037, 0.3254, 0.2294, 0.3288, 0.08025, 0.3499, 0.05831, 0.3499, 0.05964, 0.3107, 0.08567, 0.3117, 0.2494, 0.3747, 0.2222, 0.3668, 0.2294, 0.3288, 0.2581, 0.3359, 0.3849, 0.2512, 0.4132, 0.231, 0.4314, 0.2598, 0.4061, 0.2795, 0.1065, 0.3484, 0.08025, 0.3499, 0.08567, 0.3117, 0.1109, 0.312, 0.8127, 0.2415, 0.8327, 0.2403, 0.8399, 0.2786, 0.8198, 0.2803, 0.4314, 0.2598, 0.4521, 0.2506, 0.4792, 0.3048, 0.4621, 0.3111, 0.8399, 0.2786, 0.8616, 0.2787, 0.8692, 0.3408, 0.8515, 0.3405, 0.2294, 0.3288, 0.2037, 0.3254, 0.2218, 0.2674, 0.242, 0.27, 0.08567, 0.3117, 0.05964, 0.3107, 0.07429, 0.2476, 0.09392, 0.2487, 0.2581, 0.3359, 0.2294, 0.3288, 0.242, 0.27, 0.2647, 0.2749, 0.4061, 0.2795, 0.4314, 0.2598, 0.4621, 0.3111, 0.4432, 0.3258, 0.1109, 0.312, 0.08567, 0.3117, 0.09392, 0.2487, 0.1138, 0.2489, 0.8198, 0.2803, 0.8399, 0.2786, 0.8515, 0.3405, 0.8347, 0.3422, 0.53, 0.7624, 0.5263, 0.7633, 0.5264, 0.7555, 0.529, 0.7544, 0.8099, 0.2237, 0.8042, 0.1865, 0.8401, 0.1851, 0.829, 0.2223, 0.2511, 0.4559, 0.2145, 0.4541, 0.2144, 0.4192, 0.2516, 0.424, 0.4232, 0.1914, 0.4043, 0.2103, 0.3889, 0.1757, 0.4185, 0.157, 0.3004, 0.4597, 0.2511, 0.4559, 0.2516, 0.424, 0.3012, 0.4289, 0.4719, 0.1624, 0.4232, 0.1914, 0.4185, 0.157, 0.4637, 0.1297, 0.5129, 0.7011, 0.4918, 0.6946, 0.4953, 0.6609, 0.5176, 0.6707, 0.155, 0.9214, 0.1842, 0.9204, 0.186, 0.9547, 0.1629, 0.9527, 0.1721, 0.5594, 0.1724, 0.5336, 0.182, 0.5341, 0.1803, 0.5599, 0.829, 0.2223, 0.8401, 0.1851, 0.8806, 0.1861, 0.8597, 0.2229, 0.4043, 0.2103, 0.3783, 0.2329, 0.3634, 0.1943, 0.3889, 0.1757, 0.3248, 0.7616, 0.341, 0.7476, 0.3705, 0.7635, 0.3657, 0.7834, 0.8378, 0.6804, 0.8218, 0.6785, 0.8214, 0.6698, 0.8369, 0.6717, 0.3342, 0.616, 0.3455, 0.6405, 0.3252, 0.6591, 0.3085, 0.6364, 0.1522, 0.859, 0.1811, 0.8575, 0.1825, 0.8861, 0.1517, 0.8876, 0.8427, 0.6579, 0.8214, 0.6565, 0.822, 0.6325, 0.8438, 0.633, 0.2145, 0.4541, 0.177, 0.4529, 0.1865, 0.4165, 0.2144, 0.4192, 0.09922, 0.6693, 0.08255, 0.6692, 0.08299, 0.6598, 0.09945, 0.6598, 0.8369, 0.6717, 0.8214, 0.6698, 0.8214, 0.6565, 0.8427, 0.6579, 0.1653, 0.557, 0.1628, 0.5331, 0.1724, 0.5336, 0.1721, 0.5594, 0.7643, 0.08043, 0.7414, 0.08334, 0.7412, 0.06729, 0.7696, 0.06699, 0.7072, 0.6906, 0.6845, 0.6855, 0.6841, 0.668, 0.7082, 0.6705, 0.6841, 0.03343, 0.6851, 0.04913, 0.6582, 0.0383, 0.6589, 0.0301, 0.1628, 0.5331, 0.1655, 0.5134, 0.1738, 0.5133, 0.1724, 0.5336, 0.7427, 0.6702, 0.7444, 0.656, 0.7786, 0.6491, 0.7786, 0.6575, 0.6845, 0.6855, 0.6631, 0.6812, 0.6575, 0.6661, 0.6841, 0.668, 0.8214, 0.6698, 0.8078, 0.6703, 0.8017, 0.6559, 0.8214, 0.6565, 0.7414, 0.08334, 0.7204, 0.08511, 0.7173, 0.06729, 0.7412, 0.06729, 0.7072, 0.6906, 0.7082, 0.6705, 0.7444, 0.656, 0.7427, 0.6702, 0.7152, 0.03698, 0.7173, 0.06729, 0.6851, 0.04913, 0.6841, 0.03343, 0.1517, 0.8876, 0.1825, 0.8861, 0.1842, 0.9204, 0.155, 0.9214, 0.5012, 0.7341, 0.4866, 0.7257, 0.4918, 0.6946, 0.5129, 0.7011, 0.5204, 0.7334, 0.5012, 0.7341, 0.5129, 0.7011, 0.5236, 0.6998, 0.4866, 0.7257, 0.4727, 0.7341, 0.4718, 0.6994, 0.4918, 0.6946, 0.1825, 0.8861, 0.2137, 0.8845, 0.2137, 0.9168, 0.1842, 0.9204, 0.7082, 0.6705, 0.7126, 0.6402, 0.7466, 0.6403, 0.7444, 0.656, 0.1024, 0.741, 0.07663, 0.7335, 0.08255, 0.6692, 0.09922, 0.6693, 0.8411, 0.7419, 0.814, 0.7458, 0.8218, 0.6785, 0.8378, 0.6804, 0.7569, 0.1647, 0.7262, 0.1666, 0.7398, 0.09244, 0.7603, 0.08922, 0.7158, 0.7589, 0.6887, 0.7541, 0.6853, 0.6943, 0.7052, 0.6995, 0.814, 0.7458, 0.7915, 0.7532, 0.8079, 0.6793, 0.8218, 0.6785, 0.6887, 0.7541, 0.659, 0.7504, 0.666, 0.69, 0.6853, 0.6943, 0.7262, 0.1666, 0.7026, 0.1673, 0.7219, 0.09457, 0.7398, 0.09244, 0.07663, 0.7335, 0.05597, 0.7249, 0.07011, 0.6674, 0.08255, 0.6692, 0.4277, 0.6753, 0.421, 0.7094, 0.379, 0.7081, 0.3795, 0.6975, 0.6564, 0.39, 0.6454, 0.4061, 0.6223, 0.3738, 0.6413, 0.3602, 0.7221, 0.3971, 0.7258, 0.4151, 0.6824, 0.4115, 0.6865, 0.3947, 0.3799, 0.5798, 0.3724, 0.5629, 0.4161, 0.5562, 0.4279, 0.6029, 0.4407, 0.6756, 0.4405, 0.7144, 0.421, 0.7094, 0.4277, 0.6753, 0.7565, 0.366, 0.7657, 0.382, 0.7258, 0.4151, 0.7221, 0.3971, 0.6865, 0.3947, 0.6824, 0.4115, 0.6454, 0.4061, 0.6564, 0.39, 0.4279, 0.6029, 0.4161, 0.5562, 0.441, 0.5565, 0.441, 0.6017, 0.2916, 0.8581, 0.2929, 0.9159, 0.2609, 0.9171, 0.2555, 0.8651, 0.5685, 0.1431, 0.5304, 0.145, 0.5226, 0.1065, 0.5745, 0.09506, 0.7262, 0.4453, 0.7223, 0.4796, 0.6776, 0.4758, 0.6795, 0.4413, 0.5745, 0.09506, 0.5226, 0.1065, 0.5133, 0.07106, 0.5681, 0.04969, 0.3153, 0.8584, 0.3176, 0.9163, 0.2929, 0.9159, 0.2916, 0.8581, 0.7748, 0.4266, 0.7599, 0.4778, 0.7223, 0.4796, 0.7262, 0.4453, 0.6795, 0.4413, 0.6776, 0.4758, 0.6343, 0.4702, 0.6346, 0.4351, 0.5681, 0.04969, 0.5133, 0.07106, 0.5023, 0.04168, 0.558, 0.02311, 0.6143, 0.03462, 0.5681, 0.04969, 0.558, 0.02311, 0.611, 0.01041, 0.6824, 0.4115, 0.6795, 0.4413, 0.6346, 0.4351, 0.6454, 0.4061, 0.7657, 0.382, 0.7748, 0.4266, 0.7262, 0.4453, 0.7258, 0.4151, 0.3176, 0.7968, 0.3153, 0.8584, 0.2916, 0.8581, 0.2988, 0.7982, 0.6081, 0.08319, 0.5745, 0.09506, 0.5681, 0.04969, 0.6143, 0.03462, 0.7258, 0.4151, 0.7262, 0.4453, 0.6795, 0.4413, 0.6824, 0.4115, 0.5962, 0.1348, 0.5685, 0.1431, 0.5745, 0.09506, 0.6081, 0.08319, 0.2988, 0.7982, 0.2916, 0.8581, 0.2555, 0.8651, 0.2576, 0.8206, 0.5078, 0.1382, 0.4974, 0.1465, 0.4899, 0.1157, 0.5009, 0.1111, 0.343, 0.4615, 0.3298, 0.4613, 0.3308, 0.4329, 0.344, 0.4359, 0.5368, 0.5528, 0.54, 0.5671, 0.5016, 0.5585, 0.5031, 0.5453, 0.344, 0.4359, 0.3308, 0.4329, 0.3323, 0.4114, 0.3455, 0.4176, 0.5031, 0.5453, 0.5016, 0.5585, 0.4652, 0.549, 0.4679, 0.5362, 0.4919, 0.08255, 0.4799, 0.08454, 0.4697, 0.0558, 0.4815, 0.05335, 0.5009, 0.1111, 0.4899, 0.1157, 0.4799, 0.08454, 0.4919, 0.08255, 0.3424, 0.491, 0.3292, 0.4903, 0.3298, 0.4613, 0.343, 0.4615, 0.4974, 0.1465, 0.4719, 0.1624, 0.4637, 0.1297, 0.4899, 0.1157, 0.3298, 0.4613, 0.3004, 0.4597, 0.3012, 0.4289, 0.3308, 0.4329, 0.54, 0.5671, 0.5421, 0.598, 0.4983, 0.5879, 0.5016, 0.5585, 0.3308, 0.4329, 0.3012, 0.4289, 0.3027, 0.4029, 0.3323, 0.4114, 0.5016, 0.5585, 0.4983, 0.5879, 0.4644, 0.579, 0.4652, 0.549, 0.4799, 0.08454, 0.4531, 0.09573, 0.4426, 0.06616, 0.4697, 0.0558, 0.4899, 0.1157, 0.4637, 0.1297, 0.4531, 0.09573, 0.4799, 0.08454, 0.3292, 0.4903, 0.3, 0.4898, 0.3004, 0.4597, 0.3298, 0.4613, 0.893, 0.1482, 0.8512, 0.1476, 0.8494, 0.1395, 0.8752, 0.1348, 0.177, 0.4529, 0.1769, 0.4898, 0.1628, 0.491, 0.1631, 0.4659, 0.47, 0.75, 0.47, 0.7985, 0.4563, 0.7876, 0.4591, 0.7535, 0.8968, 0.1124, 0.893, 0.1482, 0.8752, 0.1348, 0.8821, 0.1101, 0.1764, 0.732, 0.1772, 0.659, 0.2208, 0.6664, 0.2221, 0.7355, 0.1866, 0.6301, 0.1772, 0.659, 0.1344, 0.6594, 0.1443, 0.6318, 0.6063, 0.7351, 0.5586, 0.7346, 0.5573, 0.7087, 0.6124, 0.7105, 0.2221, 0.7355, 0.2208, 0.6664, 0.2694, 0.6714, 0.2658, 0.7363, 0.1394, 0.4508, 0.139, 0.4894, 0.1138, 0.4887, 0.1142, 0.442, 0.2171, 0.7734, 0.2221, 0.7355, 0.2658, 0.7363, 0.2529, 0.7648, 0.187, 0.7734, 0.1764, 0.732, 0.2221, 0.7355, 0.2171, 0.7734, 0.1772, 0.659, 0.1764, 0.732, 0.1399, 0.7304, 0.1344, 0.6594, 0.6124, 0.7105, 0.5573, 0.7087, 0.5639, 0.6369, 0.6124, 0.6379, 0.1142, 0.442, 0.1138, 0.4887, 0.04855, 0.4887, 0.04943, 0.4437, 0.06614, 0.8855, 0.0321, 0.8622, 0.04712, 0.7998, 0.07177, 0.8127, 0.6973, 0.3403, 0.6681, 0.337, 0.6879, 0.253, 0.712, 0.2546, 0.6972, 0.8978, 0.6632, 0.8972, 0.6724, 0.832, 0.6935, 0.8333, 0.7626, 0.3154, 0.7317, 0.3414, 0.7347, 0.2537, 0.7547, 0.239, 0.7323, 0.8998, 0.6972, 0.8978, 0.6935, 0.8333, 0.7253, 0.8358, 0.7317, 0.3414, 0.6973, 0.3403, 0.712, 0.2546, 0.7347, 0.2537, 0.8438, 0.8889, 0.7981, 0.9063, 0.8076, 0.8305, 0.8363, 0.8219, 0.1016, 0.9092, 0.06614, 0.8855, 0.07177, 0.8127, 0.1008, 0.8261, 0.1024, 0.9616, 0.06412, 0.9323, 0.06614, 0.8855, 0.1016, 0.9092, 0.8431, 0.9345, 0.792, 0.9565, 0.7981, 0.9063, 0.8438, 0.8889, 0.7221, 0.3971, 0.6865, 0.3947, 0.6973, 0.3403, 0.7317, 0.3414, 0.7382, 0.943, 0.7023, 0.9399, 0.6972, 0.8978, 0.7323, 0.8998, 0.7565, 0.366, 0.7221, 0.3971, 0.7317, 0.3414, 0.7626, 0.3154, 0.7023, 0.9399, 0.666, 0.943, 0.6632, 0.8972, 0.6972, 0.8978, 0.6865, 0.3947, 0.6564, 0.39, 0.6681, 0.337, 0.6973, 0.3403, 0.06412, 0.9323, 0.02626, 0.9042, 0.0321, 0.8622, 0.06614, 0.8855, 0.07177, 0.8127, 0.04712, 0.7998, 0.04949, 0.784, 0.07329, 0.7974, 0.712, 0.2546, 0.6879, 0.253, 0.6913, 0.2372, 0.7148, 0.2381, 0.6935, 0.8333, 0.6724, 0.832, 0.6635, 0.8136, 0.6922, 0.8157, 0.8076, 0.8305, 0.7852, 0.8423, 0.7829, 0.8257, 0.808, 0.8134, 0.7253, 0.8358, 0.6935, 0.8333, 0.6922, 0.8157, 0.7199, 0.8191, 0.7347, 0.2537, 0.712, 0.2546, 0.7148, 0.2381, 0.7441, 0.2376, 0.8363, 0.8219, 0.8076, 0.8305, 0.808, 0.8134, 0.8412, 0.8048, 0.1008, 0.8261, 0.07177, 0.8127, 0.07329, 0.7974, 0.1019, 0.8105, 0.07329, 0.7974, 0.04949, 0.784, 0.05597, 0.7249, 0.07663, 0.7335, 0.7148, 0.2381, 0.6913, 0.2372, 0.7026, 0.1673, 0.7262, 0.1666, 0.6922, 0.8157, 0.6635, 0.8136, 0.659, 0.7504, 0.6887, 0.7541, 0.808, 0.8134, 0.7829, 0.8257, 0.7915, 0.7532, 0.814, 0.7458, 0.7199, 0.8191, 0.6922, 0.8157, 0.6887, 0.7541, 0.7158, 0.7589, 0.7441, 0.2376, 0.7148, 0.2381, 0.7262, 0.1666, 0.7569, 0.1647, 0.8412, 0.8048, 0.808, 0.8134, 0.814, 0.7458, 0.8411, 0.7419, 0.1019, 0.8105, 0.07329, 0.7974, 0.07663, 0.7335, 0.1024, 0.741, 0.5262, 0.7765, 0.5176, 0.7786, 0.5181, 0.7778, 0.5261, 0.7759, 0.5012, 0.7817, 0.491, 0.784, 0.4917, 0.7829, 0.5011, 0.7809, 0.2701, 0.05273, 0.2671, 0.06755, 0.2662, 0.06664, 0.2693, 0.05293, 0.5523, 0.4924, 0.56, 0.5057, 0.5591, 0.506, 0.5516, 0.4939, 0.5113, 0.784, 0.5012, 0.7817, 0.5011, 0.7809, 0.5105, 0.783, 0.5338, 0.7786, 0.5262, 0.7765, 0.5261, 0.7759, 0.5333, 0.7777, 0.5261, 0.7759, 0.5181, 0.7778, 0.5204, 0.7731, 0.5259, 0.7728, 0.5011, 0.7809, 0.4917, 0.7829, 0.4953, 0.7771, 0.5011, 0.7767, 0.2693, 0.05293, 0.2662, 0.06664, 0.2615, 0.06181, 0.2648, 0.05396, 0.5516, 0.4939, 0.5591, 0.506, 0.5541, 0.5078, 0.5484, 0.5016, 0.5105, 0.783, 0.5011, 0.7809, 0.5011, 0.7767, 0.5066, 0.7775, 0.5333, 0.7777, 0.5261, 0.7759, 0.5259, 0.7728, 0.5303, 0.7728, 0.5302, 0.7634, 0.5263, 0.7642, 0.5263, 0.7633, 0.53, 0.7624, 0.5057, 0.7668, 0.5012, 0.7658, 0.5012, 0.7649, 0.5055, 0.7658, 0.5418, 0.5129, 0.548, 0.5168, 0.5474, 0.5177, 0.5412, 0.5141, 0.2561, 0.04778, 0.2516, 0.0536, 0.2507, 0.05273, 0.2552, 0.0472, 0.5012, 0.7658, 0.4964, 0.7664, 0.4966, 0.7655, 0.5012, 0.7649, 0.5263, 0.7642, 0.5216, 0.7637, 0.5218, 0.7627, 0.5263, 0.7633, 0.5779, 0.4942, 0.596, 0.486, 0.6006, 0.4951, 0.5847, 0.5038, 0.1457, 0.6033, 0.1377, 0.6033, 0.1384, 0.5931, 0.1452, 0.5927, 0.3109, 0.05973, 0.2907, 0.05742, 0.294, 0.04627, 0.3123, 0.04976, 0.56, 0.5057, 0.5779, 0.4942, 0.5847, 0.5038, 0.5681, 0.5128, 0.2907, 0.05742, 0.2701, 0.05273, 0.2753, 0.04337, 0.294, 0.04627, 0.4225, 0.7908, 0.4144, 0.7928, 0.4155, 0.7823, 0.4227, 0.7806, 0.4309, 0.7928, 0.4225, 0.7908, 0.4227, 0.7806, 0.4302, 0.7823, 0.1537, 0.6028, 0.1457, 0.6033, 0.1452, 0.5927, 0.1521, 0.5927, 0.5847, 0.5038, 0.6006, 0.4951, 0.602, 0.4979, 0.5867, 0.5068, 0.1452, 0.5927, 0.1384, 0.5931, 0.1386, 0.59, 0.1451, 0.5895, 0.3123, 0.04976, 0.294, 0.04627, 0.295, 0.0429, 0.3127, 0.04674, 0.5681, 0.5128, 0.5847, 0.5038, 0.5867, 0.5068, 0.5705, 0.515, 0.294, 0.04627, 0.2753, 0.04337, 0.2769, 0.04054, 0.295, 0.0429, 0.4227, 0.7806, 0.4155, 0.7823, 0.4158, 0.7791, 0.4228, 0.7775, 0.4302, 0.7823, 0.4227, 0.7806, 0.4228, 0.7775, 0.43, 0.7791, 0.1521, 0.5927, 0.1452, 0.5927, 0.1451, 0.5895, 0.1516, 0.5896, 0.5867, 0.5068, 0.602, 0.4979, 0.6065, 0.5066, 0.5933, 0.516, 0.1451, 0.5895, 0.1386, 0.59, 0.1392, 0.5802, 0.1446, 0.5794, 0.3127, 0.04674, 0.295, 0.0429, 0.2981, 0.0322, 0.314, 0.03716, 0.5705, 0.515, 0.5867, 0.5068, 0.5933, 0.516, 0.5782, 0.5219, 0.295, 0.0429, 0.2769, 0.04054, 0.2818, 0.03156, 0.2981, 0.0322, 0.4228, 0.7775, 0.4158, 0.7791, 0.4168, 0.7691, 0.423, 0.7677, 0.43, 0.7791, 0.4228, 0.7775, 0.423, 0.7677, 0.4293, 0.7691, 0.1516, 0.5896, 0.1451, 0.5895, 0.1446, 0.5794, 0.15, 0.5799, 0.5933, 0.516, 0.6065, 0.5066, 0.6074, 0.5084, 0.5946, 0.5178, 0.1446, 0.5794, 0.1392, 0.5802, 0.1393, 0.5783, 0.1445, 0.5774, 0.314, 0.03716, 0.2981, 0.0322, 0.2987, 0.03007, 0.3143, 0.03525, 0.5782, 0.5219, 0.5933, 0.516, 0.5946, 0.5178, 0.5797, 0.5233, 0.2981, 0.0322, 0.2818, 0.03156, 0.2828, 0.02976, 0.2987, 0.03007, 0.423, 0.7677, 0.4168, 0.7691, 0.4171, 0.7671, 0.423, 0.7657, 0.4293, 0.7691, 0.423, 0.7677, 0.423, 0.7657, 0.4292, 0.7671, 0.15, 0.5799, 0.1446, 0.5794, 0.1445, 0.5774, 0.1497, 0.578, 0.5946, 0.5178, 0.6074, 0.5084, 0.6109, 0.5153, 0.5997, 0.5252, 0.1445, 0.5774, 0.1393, 0.5783, 0.1398, 0.5705, 0.1441, 0.5693, 0.3143, 0.03525, 0.2987, 0.03007, 0.3012, 0.02156, 0.3153, 0.02764, 0.5797, 0.5233, 0.5946, 0.5178, 0.5997, 0.5252, 0.5859, 0.5288, 0.2987, 0.03007, 0.2828, 0.02976, 0.2868, 0.02262, 0.3012, 0.02156, 0.423, 0.7657, 0.4171, 0.7671, 0.4179, 0.7591, 0.4232, 0.7579, 0.4292, 0.7671, 0.423, 0.7657, 0.4232, 0.7579, 0.4287, 0.7591, 0.1497, 0.578, 0.1445, 0.5774, 0.1441, 0.5693, 0.1484, 0.5702, 0.5997, 0.5252, 0.6109, 0.5153, 0.6115, 0.5165, 0.6006, 0.5265, 0.1441, 0.5693, 0.1398, 0.5705, 0.1399, 0.5692, 0.144, 0.5679, 0.3153, 0.02764, 0.3012, 0.02156, 0.3016, 0.02009, 0.3155, 0.02632, 0.5859, 0.5288, 0.5997, 0.5252, 0.6006, 0.5265, 0.5869, 0.5297, 0.3012, 0.02156, 0.2868, 0.02262, 0.2875, 0.02139, 0.3016, 0.02009, 0.4232, 0.7579, 0.4179, 0.7591, 0.418, 0.7577, 0.4232, 0.7566, 0.4287, 0.7591, 0.4232, 0.7579, 0.4232, 0.7566, 0.4286, 0.7577, 0.1484, 0.5702, 0.1441, 0.5693, 0.144, 0.5679, 0.1482, 0.5689])
me_cube_002.materials.append(mat_babymaterial)
me_cube_002.use_remesh_fix_poles = True
me_cube_002.use_remesh_preserve_attributes = False
me_cube_002.use_mirror_vertex_groups = False
me_cube_002.update()
me_cube_002.normals_split_custom_set([tuple(v) for v in zip(*[iter([0.005584, -0.9994, -0.03311, -0.7895, -0.6131, -0.02968, -0.7945, -0.4155, 0.4429, -0.03041, -0.7507, 0.66, 0.05596, 0.9983, -0.01751, 0.1665, 0.6568, 0.7354, 0.08104, 0.6251, 0.7764, 0.02393, 0.9997, -0.004457, -0.2142, -0.975, -0.05956, -0.3559, -0.7552, -0.5505, -0.4607, -0.6654, -0.5874, -0.1351, -0.9907, -0.01391, 0.9532, 0.1502, 0.2625, 0.9178, -0.1222, 0.3778, 0.7255, 0.02917, -0.6876, 0.7347, 0.0652, -0.6752, 0.01295, 0.9667, 0.2557, 0.6879, 0.6701, 0.2788, 0.8109, 0.3603, -0.4611, 0.2249, 0.7534, -0.6179, -0.9511, 0.1655, 0.2608, -0.7427, 0.6312, 0.2238, -0.3726, 0.7997, -0.4708, -0.7144, 0.1697, -0.6788, 0.9959, -0.02609, -0.08655, 0.7867, -0.6124, -0.07811, 0.7527, -0.4761, 0.4547, 0.9573, 0.08737, 0.2755, 0.2558, -0.8606, 0.4405, 0.2167, -0.6512, 0.7273, 0.102, -0.6707, 0.7346, 0.1234, -0.8859, 0.4471, 0.0, 0.0, -1.0, 0.7347, 0.0652, -0.6752, 0.7255, 0.02917, -0.6876, -1.029e-10, 0.0, -1.0, -0.9491, -0.1825, 0.2568, -0.7476, -0.1439, -0.6483, -0.4661, -0.7538, -0.4631, -0.6776, -0.7218, 0.1406, 0.2905, -0.9068, 0.3055, 0.3588, -0.9179, 0.1695, 0.2004, -0.9715, 0.1267, 0.1198, -0.9451, 0.3039, -0.9955, -0.02121, -0.09229, -0.8091, 0.5845, -0.06165, -0.7207, 0.6302, 0.2888, -0.9586, 0.1073, 0.2638, 0.8371, 0.02421, 0.5465, 0.9751, 0.0162, 0.2213, 0.8655, -0.4239, 0.2667, 0.7738, -0.4412, 0.4546, 0.3404, 0.7962, 0.5002, 0.4425, 0.8848, 0.1456, 0.8567, 0.4724, 0.2072, 0.7192, 0.4229, 0.5513, -0.02316, 0.9917, 0.1265, 0.7969, 0.6033, 0.03187, 0.6422, 0.6532, 0.4012, 0.009297, 0.9222, 0.3866, 0.1258, 0.8382, 0.5306, 0.1425, 0.9723, 0.1853, 0.2125, 0.9588, 0.1886, 0.1773, 0.8372, 0.5174, 0.558, -0.7356, 0.3842, 0.6458, -0.7303, 0.2226, 0.3588, -0.9179, 0.1695, 0.2905, -0.9068, 0.3055, 0.4865, -0.8057, 0.3379, 0.3215, -0.5086, 0.7988, 0.2167, -0.6512, 0.7273, 0.2558, -0.8606, 0.4405, 0.1849, -0.04834, 0.9816, 0.5334, -0.08685, 0.8414, 0.2167, -0.6512, 0.7273, 0.3215, -0.5086, 0.7988, 0.3717, -5.79e-06, -0.9284, -0.5198, 0.01076, -0.8542, -0.06533, -0.5861, -0.8076, 0.3267, -0.1917, -0.9255, -0.1051, 0.9944, -0.006727, -0.07166, 0.9385, 0.3377, 0.1329, 0.8361, 0.5322, -0.06522, 0.9978, -0.01002, 0.1209, -0.9925, 0.01627, -0.6776, -0.7218, 0.1406, -0.4661, -0.7538, -0.4631, -0.08052, -0.7427, -0.6648, 9.725e-11, 0.0, -1.0, 0.7284, -0.05087, -0.6833, 0.4681, -0.3834, -0.7961, -0.08052, -0.7427, -0.6648, 0.04943, -0.4115, 0.9101, -0.6072, -0.31, 0.7316, -0.5573, -0.6722, 0.4874, 0.1194, -0.798, 0.5907, 0.9568, -0.1315, 0.2595, 0.5947, -0.3393, 0.7288, 0.6048, -0.5721, 0.5541, 0.7406, -0.648, 0.1777, 0.5761, 0.2057, 0.7911, 0.2546, 0.1944, 0.9473, 0.2625, -0.1691, 0.95, 0.6144, -0.2034, 0.7623, 0.5536, 0.7867, 0.2733, 0.08925, 0.9628, 0.255, 0.1717, 0.6625, 0.7291, 0.4227, 0.5694, 0.7051, 0.1142, -0.4567, -0.8822, 0.7627, 0.1, -0.639, 0.42, -0.5095, -0.751, 0.1012, -0.5332, -0.8399, 0.2614, -0.9417, 0.2116, 0.7137, -0.6641, 0.2228, 0.7627, 0.1, -0.639, 0.1142, -0.4567, -0.8822, 0.9786, 0.09047, -0.1848, 0.5791, 0.8139, -0.04751, 0.3768, 0.7967, -0.4725, 0.7489, 0.2458, -0.6155, 0.5791, 0.8139, -0.04751, -0.01063, 0.9988, 0.04876, 0.005004, 0.9184, -0.3956, 0.3768, 0.7967, -0.4725, 0.04814, 0.9918, -0.1188, -0.04802, 0.9977, -0.04752, -0.001962, 0.9948, -0.1015, 0.1079, 0.9818, -0.1564, 0.6127, -0.7535, 0.2386, 0.573, -0.7651, 0.2938, 0.2751, -0.8698, 0.4095, 0.3241, -0.894, 0.3093, 0.3241, -0.894, 0.3093, 0.2751, -0.8698, 0.4095, 0.1675, -0.8842, 0.4361, 0.2213, -0.9137, 0.3409, 0.9891, -0.05485, -0.1366, 0.6373, -0.1504, -0.7558, 0.6985, -0.7139, -0.04927, 0.9109, -0.4122, 0.01909, 0.2902, 0.9234, -0.2512, 0.1412, 0.9621, -0.2331, 0.2318, 0.746, -0.6243, 0.7895, 0.5493, -0.2738, -0.02126, -0.02072, 0.9996, -0.2275, -0.8335, 0.5035, -0.2298, -0.8487, 0.4764, -0.547, -0.01537, 0.837, 0.05691, 0.9959, -0.07083, 0.1634, 0.8055, 0.5696, -0.2228, 0.8479, 0.481, -0.1131, 0.9931, -0.02986, -0.519, -0.08629, -0.8504, -0.2654, 0.8, -0.5382, -0.4053, 0.7869, -0.4653, -0.6156, -0.02027, -0.7878, 0.9485, 0.248, -0.197, 0.7489, 0.2458, -0.6155, 0.3768, 0.7967, -0.4725, 0.4845, 0.8561, -0.1799, 0.1947, -0.9503, 0.2428, 0.6125, -0.7456, 0.2626, 0.4859, -0.5695, 0.663, 0.2162, -0.6737, 0.7066, 0.6144, -0.2034, 0.7623, 0.2625, -0.1691, 0.95, 0.2162, -0.6737, 0.7066, 0.4859, -0.5695, 0.663, 0.9575, -0.1851, 0.2214, 0.6144, -0.2034, 0.7623, 0.4859, -0.5695, 0.663, 0.6125, -0.7456, 0.2626, -0.2654, 0.8, -0.5382, 0.05691, 0.9959, -0.07083, -0.1131, 0.9931, -0.02986, -0.4053, 0.7869, -0.4653, 0.06977, -0.7726, -0.6311, -0.1137, -0.06596, -0.9913, 0.5586, 0.1609, -0.8137, 0.3249, -0.6045, -0.7273, -0.04802, 0.9977, -0.04752, -0.1051, 0.9944, -0.006727, -0.06522, 0.9978, -0.01002, -0.001962, 0.9948, -0.1015, 0.573, -0.7651, 0.2938, 0.4865, -0.8057, 0.3379, 0.2558, -0.8606, 0.4405, 0.2751, -0.8698, 0.4095, 0.2751, -0.8698, 0.4095, 0.2558, -0.8606, 0.4405, 0.1234, -0.8859, 0.4471, 0.1675, -0.8842, 0.4361, -0.2275, -0.8335, 0.5035, -0.2142, -0.975, -0.05956, -0.1351, -0.9907, -0.01391, -0.2298, -0.8487, 0.4764, 0.1412, 0.9621, -0.2331, 0.05596, 0.9983, -0.01751, 0.02393, 0.9997, -0.004457, 0.2318, 0.746, -0.6243, 0.2563, 0.8495, 0.4612, 0.478, -0.01849, 0.8782, 0.813, 0.03569, 0.5812, 0.6421, 0.6991, 0.3145, 0.9698, -0.1448, -0.1963, 0.7627, 0.1, -0.639, 0.7489, 0.2458, -0.6155, 0.9485, 0.248, -0.197, -0.3559, -0.7552, -0.5505, -0.519, -0.08629, -0.8504, -0.6156, -0.02027, -0.7878, -0.4607, -0.6654, -0.5874, 0.1634, 0.8055, 0.5696, -0.02126, -0.02072, 0.9996, -0.547, -0.01537, 0.837, -0.2228, 0.8479, 0.481, 0.478, -0.01849, 0.8782, 0.2655, -0.8792, 0.3955, 0.6549, -0.7081, 0.2638, 0.813, 0.03569, 0.5812, 0.7895, 0.5493, -0.2738, 0.2318, 0.746, -0.6243, 0.6373, -0.1504, -0.7558, 0.9891, -0.05485, -0.1366, 0.7137, -0.6641, 0.2228, 0.9786, 0.09047, -0.1848, 0.7489, 0.2458, -0.6155, 0.7627, 0.1, -0.639, 0.4227, 0.5694, 0.7051, 0.1717, 0.6625, 0.7291, 0.2546, 0.1944, 0.9473, 0.5761, 0.2057, 0.7911, 0.3258, 0.1961, -0.9249, -0.1801, 0.6106, -0.7712, -0.5198, 0.01076, -0.8542, 0.3717, -5.79e-06, -0.9284, 0.1665, 0.6568, 0.7354, 0.1329, 0.8361, 0.5322, 0.5334, -0.08685, 0.8414, 0.1849, -0.04834, 0.9816, 0.7192, 0.4229, 0.5513, 0.8567, 0.4724, 0.2072, 0.9751, 0.0162, 0.2213, 0.8371, 0.02421, 0.5465, -0.7895, -0.6131, -0.02968, -0.9955, -0.02121, -0.09229, -0.9586, 0.1073, 0.2638, -0.7945, -0.4155, 0.4429, 0.2249, 0.7534, -0.6179, 0.8109, 0.3603, -0.4611, 0.7347, 0.0652, -0.6752, 0.0, 0.0, -1.0, 0.7969, 0.6033, 0.03187, 0.9959, -0.02609, -0.08655, 0.9573, 0.08737, 0.2755, 0.6422, 0.6532, 0.4012, -0.9262, -0.1089, 0.361, -0.9511, 0.1655, 0.2608, -0.7144, 0.1697, -0.6788, -0.7248, 0.02809, -0.6883, 0.6879, 0.6701, 0.2788, 0.9532, 0.1502, 0.2625, 0.7347, 0.0652, -0.6752, 0.8109, 0.3603, -0.4611, 0.343, 0.5273, 0.7773, 0.264, -0.03797, 0.9638, -0.01618, -0.05182, 0.9985, 0.03472, 0.5382, 0.8421, -0.1141, -0.6115, -0.7829, -0.07178, -0.004738, -0.9974, -0.3457, -0.003886, -0.9383, -0.3984, -0.5536, -0.7313, 0.1311, -0.6162, 0.7766, -0.03844, -0.9992, 0.01061, -0.3483, -0.9368, 0.0323, -0.1977, -0.6372, 0.7449, 0.08761, 0.598, -0.7967, 0.3101, 0.9506, 0.01062, -0.01452, 0.9964, 0.08353, -0.2205, 0.6295, -0.745, -0.07178, -0.004738, -0.9974, 0.08761, 0.598, -0.7967, -0.2205, 0.6295, -0.745, -0.3457, -0.003886, -0.9383, 0.3101, 0.9506, 0.01062, 0.343, 0.5273, 0.7773, 0.03472, 0.5382, 0.8421, -0.01452, 0.9964, 0.08353, 0.264, -0.03797, 0.9638, 0.1311, -0.6162, 0.7766, -0.1977, -0.6372, 0.7449, -0.01618, -0.05182, 0.9985, 0.9875, -0.01118, -0.1574, 0.813, 0.03569, 0.5812, 0.6549, -0.7081, 0.2638, 0.646, -0.7632, 0.0106, 0.5586, 0.1609, -0.8137, 0.9875, -0.01118, -0.1574, 0.646, -0.7632, 0.0106, 0.3249, -0.6045, -0.7273, 0.2324, 0.7131, -0.6614, 0.6113, 0.7464, -0.263, 0.9875, -0.01118, -0.1574, 0.5586, 0.1609, -0.8137, 0.6113, 0.7464, -0.263, 0.6421, 0.6991, 0.3145, 0.813, 0.03569, 0.5812, 0.9875, -0.01118, -0.1574, 0.1322, 0.9875, -0.08539, 0.2563, 0.8495, 0.4612, 0.6421, 0.6991, 0.3145, 0.6113, 0.7464, -0.263, 0.2655, -0.8792, 0.3955, 0.0458, -0.9981, -0.04032, 0.646, -0.7632, 0.0106, 0.6549, -0.7081, 0.2638, -0.07797, 0.7581, -0.6475, 0.1322, 0.9875, -0.08539, 0.6113, 0.7464, -0.263, 0.2324, 0.7131, -0.6614, -0.1137, -0.06596, -0.9913, -0.07797, 0.7581, -0.6475, 0.2324, 0.7131, -0.6614, 0.5586, 0.1609, -0.8137, 0.0458, -0.9981, -0.04032, 0.06977, -0.7726, -0.6311, 0.3249, -0.6045, -0.7273, 0.646, -0.7632, 0.0106, 0.2698, -0.0466, 0.9618, -0.02126, -0.02072, 0.9996, 0.1634, 0.8055, 0.5696, 0.3853, 0.651, 0.654, -0.07095, 0.01042, -0.9974, -0.519, -0.08629, -0.8504, -0.3559, -0.7552, -0.5505, -0.1117, -0.6938, -0.7115, -0.01943, -0.9966, -0.07985, -0.2142, -0.975, -0.05956, -0.2275, -0.8335, 0.5035, 0.1281, -0.7547, 0.6434, 0.3466, 0.9363, -0.05619, 0.05691, 0.9959, -0.07083, -0.2654, 0.8, -0.5382, 0.1592, 0.6811, -0.7147, 0.1592, 0.6811, -0.7147, -0.2654, 0.8, -0.5382, -0.519, -0.08629, -0.8504, -0.07095, 0.01042, -0.9974, 0.3853, 0.651, 0.654, 0.1634, 0.8055, 0.5696, 0.05691, 0.9959, -0.07083, 0.3466, 0.9363, -0.05619, 0.1281, -0.7547, 0.6434, -0.2275, -0.8335, 0.5035, -0.02126, -0.02072, 0.9996, 0.2698, -0.0466, 0.9618, -0.1351, -0.9907, -0.01391, -0.4607, -0.6654, -0.5874, -0.1676, -0.7286, -0.6641, 0.12, -0.9917, -0.04564, -0.6156, -0.02027, -0.7878, -0.4053, 0.7869, -0.4653, -0.06285, 0.7496, -0.6589, -0.2597, 0.001701, -0.9657, -0.4053, 0.7869, -0.4653, -0.1131, 0.9931, -0.02986, 0.07658, 0.9968, -0.02202, -0.06285, 0.7496, -0.6589, -0.2298, -0.8487, 0.4764, -0.1351, -0.9907, -0.01391, 0.12, -0.9917, -0.04564, 0.4116, -0.8405, 0.3524, -0.1131, 0.9931, -0.02986, -0.2228, 0.8479, 0.481, 0.3791, 0.8401, 0.3879, 0.07658, 0.9968, -0.02202, 0.5372, -0.8419, 0.05159, 0.9836, -0.008857, -0.18, 0.838, -0.01181, -0.5456, 0.4954, -0.8363, -0.235, 0.909, -0.09338, -0.4062, 0.4795, 0.8489, -0.2225, 0.6964, 0.6841, 0.2169, 0.9718, 0.2332, 0.03499, -0.4607, -0.6654, -0.5874, -0.6156, -0.02027, -0.7878, -0.2597, 0.001701, -0.9657, -0.1676, -0.7286, -0.6641, -0.09046, 0.3365, 0.9373, 0.3823, -0.5631, 0.7327, 0.8314, -0.5141, 0.211, 0.9718, 0.2332, 0.03499, 0.3618, 0.6394, 0.6785, -0.09046, 0.3365, 0.9373, 0.9718, 0.2332, 0.03499, 0.6964, 0.6841, 0.2169, -0.6833, 0.1477, 0.715, -0.34, -0.826, 0.4495, 0.3823, -0.5631, 0.7327, -0.09046, 0.3365, 0.9373, 0.4795, 0.8489, -0.2225, -0.3427, 0.8693, 0.3561, 0.3618, 0.6394, 0.6785, 0.6964, 0.6841, 0.2169, -0.34, -0.826, 0.4495, 0.542, -0.8338, -0.1046, 0.8314, -0.5141, 0.211, 0.3823, -0.5631, 0.7327, -0.3427, 0.8693, 0.3561, -0.6833, 0.1477, 0.715, -0.09046, 0.3365, 0.9373, 0.3618, 0.6394, 0.6785, 0.6017, -0.73, 0.3241, 0.9545, 0.01134, 0.2979, 0.9836, -0.008857, -0.18, 0.5372, -0.8419, 0.05159, -0.2511, 0.6726, 0.6961, -0.6341, 0.02548, 0.7728, -0.6936, 0.0004188, 0.7204, -0.3281, 0.8007, 0.5013, -0.2631, -0.6813, 0.6831, 0.6017, -0.73, 0.3241, 0.5372, -0.8419, 0.05159, -0.3321, -0.7097, 0.6214, 0.5769, 0.7443, 0.3365, -0.2511, 0.6726, 0.6961, -0.3281, 0.8007, 0.5013, 0.5535, 0.8327, 0.01531, -0.6341, 0.02548, 0.7728, -0.2631, -0.6813, 0.6831, -0.3321, -0.7097, 0.6214, -0.6936, 0.0004188, 0.7204, 0.9545, 0.01134, 0.2979, 0.5769, 0.7443, 0.3365, 0.5535, 0.8327, 0.01531, 0.9836, -0.008857, -0.18, -0.3726, 0.7997, -0.4708, 0.2249, 0.7534, -0.6179, 0.0, 0.0, -1.0, -0.7144, 0.1697, -0.6788, 0.9836, -0.008857, -0.18, 0.5535, 0.8327, 0.01531, 0.4744, 0.8246, -0.3081, 0.838, -0.01181, -0.5456, -0.6936, 0.0004188, 0.7204, -0.3321, -0.7097, 0.6214, -0.3534, -0.8159, 0.4576, -0.7264, 0.01918, 0.687, 0.5535, 0.8327, 0.01531, -0.3281, 0.8007, 0.5013, -0.3822, 0.8447, 0.3747, 0.4744, 0.8246, -0.3081, -0.3321, -0.7097, 0.6214, 0.5372, -0.8419, 0.05159, 0.4954, -0.8363, -0.235, -0.3534, -0.8159, 0.4576, -0.3281, 0.8007, 0.5013, -0.6936, 0.0004188, 0.7204, -0.7264, 0.01918, 0.687, -0.3822, 0.8447, 0.3747, -0.1117, -0.6938, -0.7115, -0.3559, -0.7552, -0.5505, -0.2142, -0.975, -0.05956, -0.01943, -0.9966, -0.07985, 0.5748, -0.8051, 0.1463, 0.6985, -0.7139, -0.04927, 0.1436, -0.4906, -0.8595, 0.2295, -0.9687, 0.09468, 0.07744, 0.0165, 0.9969, 0.3164, -0.4899, 0.8123, 0.07319, -0.5014, 0.8621, 0.1353, -0.01299, 0.9907, 0.02393, 0.9997, -0.004457, 0.08104, 0.6251, 0.7764, 0.1617, 0.5539, 0.8167, 0.000395, 0.9997, -0.02426, 0.6373, -0.1504, -0.7558, 0.2318, 0.746, -0.6243, -0.09086, 0.6418, -0.7615, -0.2338, -0.006333, -0.9723, 0.2318, 0.746, -0.6243, 0.02393, 0.9997, -0.004457, 0.000395, 0.9997, -0.02426, -0.09086, 0.6418, -0.7615, 0.3164, -0.4899, 0.8123, 0.5748, -0.8051, 0.1463, 0.2295, -0.9687, 0.09468, 0.07319, -0.5014, 0.8621, 0.6985, -0.7139, -0.04927, 0.6373, -0.1504, -0.7558, -0.2338, -0.006333, -0.9723, 0.1436, -0.4906, -0.8595, 0.08104, 0.6251, 0.7764, 0.07744, 0.0165, 0.9969, 0.1353, -0.01299, 0.9907, 0.1617, 0.5539, 0.8167, -0.03844, -0.9992, 0.01061, -0.1141, -0.6115, -0.7829, -0.3984, -0.5536, -0.7313, -0.3483, -0.9368, 0.0323, -0.3984, -0.5536, -0.7313, -0.3849, -0.5775, -0.72, -0.3227, -0.9465, 0.002428, -0.3483, -0.9368, 0.0323, -0.1977, -0.6372, 0.7449, -0.1539, -0.6992, 0.6982, -0.01941, -0.04197, 0.9989, -0.01618, -0.05182, 0.9985, 0.03472, 0.5382, 0.8421, 0.06165, 0.5906, 0.8046, -0.01308, 0.9985, 0.05338, -0.01452, 0.9964, 0.08353, -0.2205, 0.6295, -0.745, -0.1788, 0.6808, -0.7104, -0.3399, 0.002627, -0.9405, -0.3457, -0.003886, -0.9383, -0.01452, 0.9964, 0.08353, -0.01308, 0.9985, 0.05338, -0.1788, 0.6808, -0.7104, -0.2205, 0.6295, -0.745, -0.3483, -0.9368, 0.0323, -0.3227, -0.9465, 0.002428, -0.1539, -0.6992, 0.6982, -0.1977, -0.6372, 0.7449, -0.3457, -0.003886, -0.9383, -0.3399, 0.002627, -0.9405, -0.3849, -0.5775, -0.72, -0.3984, -0.5536, -0.7313, -0.01618, -0.05182, 0.9985, -0.01941, -0.04197, 0.9989, 0.06165, 0.5906, 0.8046, 0.03472, 0.5382, 0.8421, -0.3849, -0.5775, -0.72, -0.1117, -0.6938, -0.7115, -0.01943, -0.9966, -0.07985, -0.3227, -0.9465, 0.002428, -0.1539, -0.6992, 0.6982, 0.1281, -0.7547, 0.6434, 0.2698, -0.0466, 0.9618, -0.01941, -0.04197, 0.9989, 0.06165, 0.5906, 0.8046, 0.3853, 0.651, 0.654, 0.3466, 0.9363, -0.05619, -0.01308, 0.9985, 0.05338, -0.1788, 0.6808, -0.7104, 0.1592, 0.6811, -0.7147, -0.07095, 0.01042, -0.9974, -0.3399, 0.002627, -0.9405, -0.01308, 0.9985, 0.05338, 0.3466, 0.9363, -0.05619, 0.1592, 0.6811, -0.7147, -0.1788, 0.6808, -0.7104, -0.3227, -0.9465, 0.002428, -0.01943, -0.9966, -0.07985, 0.1281, -0.7547, 0.6434, -0.1539, -0.6992, 0.6982, -0.3399, 0.002627, -0.9405, -0.07095, 0.01042, -0.9974, -0.1117, -0.6938, -0.7115, -0.3849, -0.5775, -0.72, -0.01941, -0.04197, 0.9989, 0.2698, -0.0466, 0.9618, 0.3853, 0.651, 0.654, 0.06165, 0.5906, 0.8046, 0.2295, -0.9687, 0.09468, 0.1436, -0.4906, -0.8595, -0.1582, -0.6346, -0.7565, -0.09076, -0.9943, 0.05591, 0.1353, -0.01299, 0.9907, 0.07319, -0.5014, 0.8621, 0.1132, -0.5857, 0.8025, 0.2487, -0.02105, 0.9683, 0.000395, 0.9997, -0.02426, 0.1617, 0.5539, 0.8167, 0.283, 0.553, 0.7837, 0.1747, 0.9846, 0.006396, -0.2338, -0.006333, -0.9723, -0.09086, 0.6418, -0.7615, 0.0036, 0.622, -0.783, -0.09813, 0.006182, -0.9952, -0.09086, 0.6418, -0.7615, 0.000395, 0.9997, -0.02426, 0.1747, 0.9846, 0.006396, 0.0036, 0.622, -0.783, 0.07319, -0.5014, 0.8621, 0.2295, -0.9687, 0.09468, -0.09076, -0.9943, 0.05591, 0.1132, -0.5857, 0.8025, 0.1436, -0.4906, -0.8595, -0.2338, -0.006333, -0.9723, -0.09813, 0.006182, -0.9952, -0.1582, -0.6346, -0.7565, 0.1617, 0.5539, 0.8167, 0.1353, -0.01299, 0.9907, 0.2487, -0.02105, 0.9683, 0.283, 0.553, 0.7837, -0.09076, -0.9943, 0.05591, -0.1582, -0.6346, -0.7565, -0.1141, -0.6115, -0.7829, -0.03844, -0.9992, 0.01061, 0.2487, -0.02105, 0.9683, 0.1132, -0.5857, 0.8025, 0.1311, -0.6162, 0.7766, 0.264, -0.03797, 0.9638, 0.1747, 0.9846, 0.006396, 0.283, 0.553, 0.7837, 0.343, 0.5273, 0.7773, 0.3101, 0.9506, 0.01062, -0.09813, 0.006182, -0.9952, 0.0036, 0.622, -0.783, 0.08761, 0.598, -0.7967, -0.07178, -0.004738, -0.9974, 0.0036, 0.622, -0.783, 0.1747, 0.9846, 0.006396, 0.3101, 0.9506, 0.01062, 0.08761, 0.598, -0.7967, 0.1132, -0.5857, 0.8025, -0.09076, -0.9943, 0.05591, -0.03844, -0.9992, 0.01061, 0.1311, -0.6162, 0.7766, -0.1582, -0.6346, -0.7565, -0.09813, 0.006182, -0.9952, -0.07178, -0.004738, -0.9974, -0.1141, -0.6115, -0.7829, 0.283, 0.553, 0.7837, 0.2487, -0.02105, 0.9683, 0.264, -0.03797, 0.9638, 0.343, 0.5273, 0.7773, 0.542, -0.8338, -0.1046, 0.909, -0.09338, -0.4062, 0.9718, 0.2332, 0.03499, 0.8314, -0.5141, 0.211, 0.08104, 0.6251, 0.7764, 0.1665, 0.6568, 0.7354, 0.1849, -0.04834, 0.9816, 0.07744, 0.0165, 0.9969, -0.001962, 0.9948, -0.1015, -0.06522, 0.9978, -0.01002, 0.05596, 0.9983, -0.01751, 0.1412, 0.9621, -0.2331, 0.6985, -0.7139, -0.04927, 0.5748, -0.8051, 0.1463, 0.4865, -0.8057, 0.3379, 0.573, -0.7651, 0.2938, 0.1079, 0.9818, -0.1564, -0.001962, 0.9948, -0.1015, 0.1412, 0.9621, -0.2331, 0.2902, 0.9234, -0.2512, 0.9109, -0.4122, 0.01909, 0.6985, -0.7139, -0.04927, 0.573, -0.7651, 0.2938, 0.6127, -0.7535, 0.2386, 0.5947, -0.3393, 0.7288, 0.04943, -0.4115, 0.9101, 0.1194, -0.798, 0.5907, 0.6048, -0.5721, 0.5541, -0.7476, -0.1439, -0.6483, 9.725e-11, 0.0, -1.0, -0.08052, -0.7427, -0.6648, -0.4661, -0.7538, -0.4631, 0.7406, -0.648, 0.1777, 0.1209, -0.9925, 0.01627, -0.08052, -0.7427, -0.6648, 0.4681, -0.3834, -0.7961, 0.07744, 0.0165, 0.9969, 0.1849, -0.04834, 0.9816, 0.3215, -0.5086, 0.7988, 0.3164, -0.4899, 0.8123, 0.5748, -0.8051, 0.1463, 0.3164, -0.4899, 0.8123, 0.3215, -0.5086, 0.7988, 0.4865, -0.8057, 0.3379, 0.7738, -0.4412, 0.4546, 0.8655, -0.4239, 0.2667, 0.6458, -0.7303, 0.2226, 0.558, -0.7356, 0.3842, -0.8091, 0.5845, -0.06165, -0.02316, 0.9917, 0.1265, 0.009297, 0.9222, 0.3866, -0.7207, 0.6302, 0.2888, 0.1773, 0.8372, 0.5174, 0.2125, 0.9588, 0.1886, 0.4425, 0.8848, 0.1456, 0.3404, 0.7962, 0.5002, -0.7144, 0.1697, -0.6788, 0.0, 0.0, -1.0, -1.029e-10, 0.0, -1.0, -0.7248, 0.02809, -0.6883, -0.7427, 0.6312, 0.2238, 0.01295, 0.9667, 0.2557, 0.2249, 0.7534, -0.6179, -0.3726, 0.7997, -0.4708, -0.06522, 0.9978, -0.01002, 0.1329, 0.8361, 0.5322, 0.1665, 0.6568, 0.7354, 0.05596, 0.9983, -0.01751, 0.7867, -0.6124, -0.07811, 0.005584, -0.9994, -0.03311, -0.03041, -0.7507, 0.66, 0.7527, -0.4761, 0.4547, -0.7207, 0.6302, 0.2888, 0.009297, 0.9222, 0.3866, 0.01295, 0.9667, 0.2557, -0.7427, 0.6312, 0.2238, 0.6048, -0.5721, 0.5541, 0.1194, -0.798, 0.5907, 0.1209, -0.9925, 0.01627, 0.7406, -0.648, 0.1777, 0.6422, 0.6532, 0.4012, 0.9573, 0.08737, 0.2755, 0.9532, 0.1502, 0.2625, 0.6879, 0.6701, 0.2788, -0.7945, -0.4155, 0.4429, -0.9586, 0.1073, 0.2638, -0.9511, 0.1655, 0.2608, -0.9262, -0.1089, 0.361, 0.7284, -0.05087, -0.6833, 0.9568, -0.1315, 0.2595, 0.7406, -0.648, 0.1777, 0.4681, -0.3834, -0.7961, 0.1194, -0.798, 0.5907, -0.5573, -0.6722, 0.4874, -0.6776, -0.7218, 0.1406, 0.1209, -0.9925, 0.01627, -0.6072, -0.31, 0.7316, -0.9491, -0.1825, 0.2568, -0.6776, -0.7218, 0.1406, -0.5573, -0.6722, 0.4874, -0.9586, 0.1073, 0.2638, -0.7207, 0.6302, 0.2888, -0.7427, 0.6312, 0.2238, -0.9511, 0.1655, 0.2608, 0.009297, 0.9222, 0.3866, 0.6422, 0.6532, 0.4012, 0.6879, 0.6701, 0.2788, 0.01295, 0.9667, 0.2557, 0.9573, 0.08737, 0.2755, 0.7527, -0.4761, 0.4547, 0.9178, -0.1222, 0.3778, 0.9532, 0.1502, 0.2625, -0.7945, -0.4155, 0.4429, -0.9262, -0.1089, 0.361, -0.9491, -0.1825, 0.2568, -0.6072, -0.31, 0.7316, 0.7255, 0.02917, -0.6876, 0.9178, -0.1222, 0.3778, 0.9568, -0.1315, 0.2595, 0.7284, -0.05087, -0.6833, -0.7248, 0.02809, -0.6883, -1.029e-10, 0.0, -1.0, 9.725e-11, 0.0, -1.0, -0.7476, -0.1439, -0.6483, 0.7527, -0.4761, 0.4547, -0.03041, -0.7507, 0.66, 0.04943, -0.4115, 0.9101, 0.5947, -0.3393, 0.7288, 0.9178, -0.1222, 0.3778, 0.7527, -0.4761, 0.4547, 0.5947, -0.3393, 0.7288, 0.9568, -0.1315, 0.2595, -0.03041, -0.7507, 0.66, -0.7945, -0.4155, 0.4429, -0.6072, -0.31, 0.7316, 0.04943, -0.4115, 0.9101, -1.029e-10, 0.0, -1.0, 0.7255, 0.02917, -0.6876, 0.7284, -0.05087, -0.6833, 9.725e-11, 0.0, -1.0, -0.9262, -0.1089, 0.361, -0.7248, 0.02809, -0.6883, -0.7476, -0.1439, -0.6483, -0.9491, -0.1825, 0.2568, 0.7647, -0.6241, -0.1603, 0.04225, -0.9875, -0.152, 0.005584, -0.9994, -0.03311, 0.7867, -0.6124, -0.07811, -0.7601, 0.6451, -0.07761, 0.03366, 0.9972, -0.06639, -0.02316, 0.9917, 0.1265, -0.8091, 0.5845, -0.06165, 0.7732, 0.6284, -0.08519, 0.9877, -0.04098, -0.1512, 0.9959, -0.02609, -0.08655, 0.7969, 0.6033, 0.03187, -0.7401, -0.6609, -0.1246, -0.996, -0.0314, -0.08398, -0.9955, -0.02121, -0.09229, -0.7895, -0.6131, -0.02968, 0.03366, 0.9972, -0.06639, 0.7732, 0.6284, -0.08519, 0.7969, 0.6033, 0.03187, -0.02316, 0.9917, 0.1265, -0.996, -0.0314, -0.08398, -0.7601, 0.6451, -0.07761, -0.8091, 0.5845, -0.06165, -0.9955, -0.02121, -0.09229, 0.9877, -0.04098, -0.1512, 0.7647, -0.6241, -0.1603, 0.7867, -0.6124, -0.07811, 0.9959, -0.02609, -0.08655, 0.04225, -0.9875, -0.152, -0.7401, -0.6609, -0.1246, -0.7895, -0.6131, -0.02968, 0.005584, -0.9994, -0.03311, -0.1801, 0.6106, -0.7712, 0.3183, 0.6827, -0.6577, 0.5301, 0.6942, -0.4869, 0.5035, 0.7343, -0.4552, 0.8298, -0.3565, -0.4293, 0.8826, -0.3719, -0.2876, 0.5376, -0.6829, -0.4946, 0.4428, -0.722, -0.5317, 0.7983, 0.4915, -0.3481, 0.7962, 0.5508, -0.2503, 0.9546, -0.04517, -0.2946, 0.9206, -0.03897, -0.3885, 0.4428, -0.722, -0.5317, 0.5376, -0.6829, -0.4946, 0.3017, -0.7057, -0.6411, -0.06533, -0.5861, -0.8076, 0.3258, 0.1961, -0.9249, 0.2259, 0.6855, -0.6921, 0.3183, 0.6827, -0.6577, -0.1801, 0.6106, -0.7712, 0.5035, 0.7343, -0.4552, 0.5301, 0.6942, -0.4869, 0.7962, 0.5508, -0.2503, 0.7983, 0.4915, -0.3481, 0.9206, -0.03897, -0.3885, 0.9546, -0.04517, -0.2946, 0.8826, -0.3719, -0.2876, 0.8298, -0.3565, -0.4293, -0.06533, -0.5861, -0.8076, 0.3017, -0.7057, -0.6411, 0.2123, -0.7234, -0.657, 0.3267, -0.1917, -0.9255, 0.2009, 0.9758, -0.08591, 0.1773, 0.8372, 0.5174, 0.3404, 0.7962, 0.5002, 0.458, 0.8889, -0.0003081, 0.8595, -0.5065, 0.06834, 0.7738, -0.4412, 0.4546, 0.558, -0.7356, 0.3842, 0.5694, -0.8151, -0.107, 0.8506, 0.5055, 0.1449, 0.7192, 0.4229, 0.5513, 0.8371, 0.02421, 0.5465, 0.9854, -0.01982, 0.1693, 0.5694, -0.8151, -0.107, 0.558, -0.7356, 0.3842, 0.2905, -0.9068, 0.3055, 0.2314, -0.9542, -0.1897, 0.1648, 0.9839, -0.06921, 0.1258, 0.8382, 0.5306, 0.1773, 0.8372, 0.5174, 0.2009, 0.9758, -0.08591, 0.458, 0.8889, -0.0003081, 0.3404, 0.7962, 0.5002, 0.7192, 0.4229, 0.5513, 0.8506, 0.5055, 0.1449, 0.9854, -0.01982, 0.1693, 0.8371, 0.02421, 0.5465, 0.7738, -0.4412, 0.4546, 0.8595, -0.5065, 0.06834, 0.2314, -0.9542, -0.1897, 0.2905, -0.9068, 0.3055, 0.1198, -0.9451, 0.3039, 0.08101, -0.9775, -0.1948, 0.3017, -0.7057, -0.6411, 0.2314, -0.9542, -0.1897, 0.08101, -0.9775, -0.1948, 0.2123, -0.7234, -0.657, 0.9546, -0.04517, -0.2946, 0.9854, -0.01982, 0.1693, 0.8595, -0.5065, 0.06834, 0.8826, -0.3719, -0.2876, 0.5301, 0.6942, -0.4869, 0.458, 0.8889, -0.0003081, 0.8506, 0.5055, 0.1449, 0.7962, 0.5508, -0.2503, 0.2259, 0.6855, -0.6921, 0.1648, 0.9839, -0.06921, 0.2009, 0.9758, -0.08591, 0.3183, 0.6827, -0.6577, 0.5376, -0.6829, -0.4946, 0.5694, -0.8151, -0.107, 0.2314, -0.9542, -0.1897, 0.3017, -0.7057, -0.6411, 0.7962, 0.5508, -0.2503, 0.8506, 0.5055, 0.1449, 0.9854, -0.01982, 0.1693, 0.9546, -0.04517, -0.2946, 0.8826, -0.3719, -0.2876, 0.8595, -0.5065, 0.06834, 0.5694, -0.8151, -0.107, 0.5376, -0.6829, -0.4946, 0.3183, 0.6827, -0.6577, 0.2009, 0.9758, -0.08591, 0.458, 0.8889, -0.0003081, 0.5301, 0.6942, -0.4869, 0.8655, -0.4239, 0.2667, 0.9059, -0.3785, -0.1899, 0.6303, -0.7698, -0.1004, 0.6458, -0.7303, 0.2226, 0.2125, 0.9588, 0.1886, 0.1675, 0.9212, -0.3513, 0.3621, 0.8329, -0.4185, 0.4425, 0.8848, 0.1456, 0.8567, 0.4724, 0.2072, 0.7607, 0.5033, -0.41, 0.9588, -0.006079, -0.2841, 0.9751, 0.0162, 0.2213, 0.4425, 0.8848, 0.1456, 0.3621, 0.8329, -0.4185, 0.7607, 0.5033, -0.41, 0.8567, 0.4724, 0.2072, 0.9751, 0.0162, 0.2213, 0.9588, -0.006079, -0.2841, 0.9059, -0.3785, -0.1899, 0.8655, -0.4239, 0.2667, 0.3588, -0.9179, 0.1695, 0.3557, -0.9219, -0.1536, 0.234, -0.9602, -0.1527, 0.2004, -0.9715, 0.1267, 0.6458, -0.7303, 0.2226, 0.6303, -0.7698, -0.1004, 0.3557, -0.9219, -0.1536, 0.3588, -0.9179, 0.1695, 0.1425, 0.9723, 0.1853, 0.1088, 0.9371, -0.3317, 0.1675, 0.9212, -0.3513, 0.2125, 0.9588, 0.1886, 0.9059, -0.3785, -0.1899, 0.9109, -0.4122, 0.01909, 0.6127, -0.7535, 0.2386, 0.6303, -0.7698, -0.1004, 0.1675, 0.9212, -0.3513, 0.1079, 0.9818, -0.1564, 0.2902, 0.9234, -0.2512, 0.3621, 0.8329, -0.4185, 0.7607, 0.5033, -0.41, 0.7895, 0.5493, -0.2738, 0.9891, -0.05485, -0.1366, 0.9588, -0.006079, -0.2841, 0.3621, 0.8329, -0.4185, 0.2902, 0.9234, -0.2512, 0.7895, 0.5493, -0.2738, 0.7607, 0.5033, -0.41, 0.9588, -0.006079, -0.2841, 0.9891, -0.05485, -0.1366, 0.9109, -0.4122, 0.01909, 0.9059, -0.3785, -0.1899, 0.3557, -0.9219, -0.1536, 0.3241, -0.894, 0.3093, 0.2213, -0.9137, 0.3409, 0.234, -0.9602, -0.1527, 0.6303, -0.7698, -0.1004, 0.6127, -0.7535, 0.2386, 0.3241, -0.894, 0.3093, 0.3557, -0.9219, -0.1536, 0.1088, 0.9371, -0.3317, 0.04814, 0.9918, -0.1188, 0.1079, 0.9818, -0.1564, 0.1675, 0.9212, -0.3513, 0.2167, -0.6512, 0.7273, 0.5334, -0.08685, 0.8414, 0.9786, 0.09047, -0.1848, 0.7137, -0.6641, 0.2228, 0.1329, 0.8361, 0.5322, -0.07166, 0.9385, 0.3377, -0.01063, 0.9988, 0.04876, 0.5791, 0.8139, -0.04751, 0.5334, -0.08685, 0.8414, 0.1329, 0.8361, 0.5322, 0.5791, 0.8139, -0.04751, 0.9786, 0.09047, -0.1848, 0.102, -0.6707, 0.7346, 0.2167, -0.6512, 0.7273, 0.7137, -0.6641, 0.2228, 0.2614, -0.9417, 0.2116, 0.9575, -0.1851, 0.2214, 0.9698, -0.1448, -0.1963, 0.9485, 0.248, -0.197, 0.939, 0.226, 0.2591, 0.7627, 0.1, -0.639, 0.9698, -0.1448, -0.1963, 0.6166, -0.7686, -0.1706, 0.42, -0.5095, -0.751, 0.1012, -0.5332, -0.8399, 0.42, -0.5095, -0.751, 0.6166, -0.7686, -0.1706, 0.1885, -0.9607, -0.204, 0.939, 0.226, 0.2591, 0.9485, 0.248, -0.197, 0.4845, 0.8561, -0.1799, 0.5536, 0.7867, 0.2733, 0.3768, 0.7967, -0.4725, 0.005004, 0.9184, -0.3956, 0.02773, 0.9938, -0.1081, 0.4845, 0.8561, -0.1799, 0.5761, 0.2057, 0.7911, 0.939, 0.226, 0.2591, 0.5536, 0.7867, 0.2733, 0.4227, 0.5694, 0.7051, 0.6144, -0.2034, 0.7623, 0.9575, -0.1851, 0.2214, 0.939, 0.226, 0.2591, 0.5761, 0.2057, 0.7911, 0.9698, -0.1448, -0.1963, 0.9575, -0.1851, 0.2214, 0.6125, -0.7456, 0.2626, 0.6166, -0.7686, -0.1706, 0.1885, -0.9607, -0.204, 0.6166, -0.7686, -0.1706, 0.6125, -0.7456, 0.2626, 0.1947, -0.9503, 0.2428, 0.4845, 0.8561, -0.1799, 0.02773, 0.9938, -0.1081, 0.08925, 0.9628, 0.255, 0.5536, 0.7867, 0.2733, 0.1602, -0.9683, -0.1918, -0.7618, -0.6379, -0.1134, -0.7385, -0.6604, -0.1358, 0.1317, -0.9691, -0.2087, 0.9883, 0.01857, -0.1513, 0.7977, -0.5762, -0.178, 0.788, -0.593, -0.1655, 0.9959, 0.04225, -0.08015, -0.997, 0.01572, -0.0754, -0.764, 0.6419, -0.06521, -0.7816, 0.596, 0.184, -0.9994, 0.03535, 0.006053, 0.09309, 0.9923, -0.08179, 0.7952, 0.5968, -0.1068, 0.8085, 0.5885, 0.003624, 0.01333, 0.9823, 0.1867, -0.7618, -0.6379, -0.1134, -0.997, 0.01572, -0.0754, -0.9994, 0.03535, 0.006053, -0.7385, -0.6604, -0.1358, 0.7952, 0.5968, -0.1068, 0.9883, 0.01857, -0.1513, 0.9959, 0.04225, -0.08015, 0.8085, 0.5885, 0.003624, -0.764, 0.6419, -0.06521, 0.09309, 0.9923, -0.08179, 0.01333, 0.9823, 0.1867, -0.7816, 0.596, 0.184, 0.7977, -0.5762, -0.178, 0.1602, -0.9683, -0.1918, 0.1317, -0.9691, -0.2087, 0.788, -0.593, -0.1655, 0.8298, -0.3565, -0.4293, 0.4428, -0.722, -0.5317, 0.1602, -0.9683, -0.1918, 0.7977, -0.5762, -0.178, -0.1801, 0.6106, -0.7712, 0.5035, 0.7343, -0.4552, 0.09309, 0.9923, -0.08179, -0.764, 0.6419, -0.06521, 0.7983, 0.4915, -0.3481, 0.9206, -0.03897, -0.3885, 0.9883, 0.01857, -0.1513, 0.7952, 0.5968, -0.1068, -0.06533, -0.5861, -0.8076, -0.5198, 0.01076, -0.8542, -0.997, 0.01572, -0.0754, -0.7618, -0.6379, -0.1134, 0.5035, 0.7343, -0.4552, 0.7983, 0.4915, -0.3481, 0.7952, 0.5968, -0.1068, 0.09309, 0.9923, -0.08179, -0.5198, 0.01076, -0.8542, -0.1801, 0.6106, -0.7712, -0.764, 0.6419, -0.06521, -0.997, 0.01572, -0.0754, 0.9206, -0.03897, -0.3885, 0.8298, -0.3565, -0.4293, 0.7977, -0.5762, -0.178, 0.9883, 0.01857, -0.1513, 0.4428, -0.722, -0.5317, -0.06533, -0.5861, -0.8076, -0.7618, -0.6379, -0.1134, 0.1602, -0.9683, -0.1918, 0.1317, -0.9691, -0.2087, -0.7385, -0.6604, -0.1358, -0.735, -0.6708, -0.09861, 0.1386, -0.9725, -0.187, 0.9959, 0.04225, -0.08015, 0.788, -0.593, -0.1655, 0.7853, -0.608, -0.1169, 0.9993, -0.001474, -0.03636, -0.9994, 0.03535, 0.006053, -0.7816, 0.596, 0.184, -0.7313, 0.6594, 0.1746, -0.9961, 0.01237, 0.08688, 0.01333, 0.9823, 0.1867, 0.8085, 0.5885, 0.003624, 0.6465, 0.7305, 0.22, -0.09282, 0.9611, 0.2601, -0.7385, -0.6604, -0.1358, -0.9994, 0.03535, 0.006053, -0.9961, 0.01237, 0.08688, -0.735, -0.6708, -0.09861, 0.8085, 0.5885, 0.003624, 0.9959, 0.04225, -0.08015, 0.9993, -0.001474, -0.03636, 0.6465, 0.7305, 0.22, -0.7816, 0.596, 0.184, 0.01333, 0.9823, 0.1867, -0.09282, 0.9611, 0.2601, -0.7313, 0.6594, 0.1746, 0.788, -0.593, -0.1655, 0.1317, -0.9691, -0.2087, 0.1386, -0.9725, -0.187, 0.7853, -0.608, -0.1169, 0.1386, -0.9725, -0.187, -0.735, -0.6708, -0.09861, -0.7401, -0.6609, -0.1246, 0.04225, -0.9875, -0.152, 0.9993, -0.001474, -0.03636, 0.7853, -0.608, -0.1169, 0.7647, -0.6241, -0.1603, 0.9877, -0.04098, -0.1512, -0.9961, 0.01237, 0.08688, -0.7313, 0.6594, 0.1746, -0.7601, 0.6451, -0.07761, -0.996, -0.0314, -0.08398, -0.09282, 0.9611, 0.2601, 0.6465, 0.7305, 0.22, 0.7732, 0.6284, -0.08519, 0.03366, 0.9972, -0.06639, -0.735, -0.6708, -0.09861, -0.9961, 0.01237, 0.08688, -0.996, -0.0314, -0.08398, -0.7401, -0.6609, -0.1246, 0.6465, 0.7305, 0.22, 0.9993, -0.001474, -0.03636, 0.9877, -0.04098, -0.1512, 0.7732, 0.6284, -0.08519, -0.7313, 0.6594, 0.1746, -0.09282, 0.9611, 0.2601, 0.03366, 0.9972, -0.06639, -0.7601, 0.6451, -0.07761, 0.7853, -0.608, -0.1169, 0.1386, -0.9725, -0.187, 0.04225, -0.9875, -0.152, 0.7647, -0.6241, -0.1603, 0.6287, -0.003629, 0.7776, 0.3791, 0.8401, 0.3879, 0.4735, 0.724, 0.5016, 0.8917, -0.003891, 0.4526, -0.547, -0.01537, 0.837, -0.2298, -0.8487, 0.4764, -0.2396, -0.7323, 0.6374, -0.654, -0.01015, 0.7564, 0.3791, 0.8401, 0.3879, -0.2228, 0.8479, 0.481, -0.2615, 0.7015, 0.6629, 0.4735, 0.724, 0.5016, -0.2298, -0.8487, 0.4764, 0.4116, -0.8405, 0.3524, 0.5566, -0.673, 0.4871, -0.2396, -0.7323, 0.6374, -0.2228, 0.8479, 0.481, -0.547, -0.01537, 0.837, -0.654, -0.01015, 0.7564, -0.2615, 0.7015, 0.6629, 0.4116, -0.8405, 0.3524, 0.6287, -0.003629, 0.7776, 0.8917, -0.003891, 0.4526, 0.5566, -0.673, 0.4871, 0.8917, -0.003891, 0.4526, 0.4735, 0.724, 0.5016, 0.5769, 0.7443, 0.3365, 0.9545, 0.01134, 0.2979, -0.654, -0.01015, 0.7564, -0.2396, -0.7323, 0.6374, -0.2631, -0.6813, 0.6831, -0.6341, 0.02548, 0.7728, 0.4735, 0.724, 0.5016, -0.2615, 0.7015, 0.6629, -0.2511, 0.6726, 0.6961, 0.5769, 0.7443, 0.3365, -0.2396, -0.7323, 0.6374, 0.5566, -0.673, 0.4871, 0.6017, -0.73, 0.3241, -0.2631, -0.6813, 0.6831, -0.2615, 0.7015, 0.6629, -0.654, -0.01015, 0.7564, -0.6341, 0.02548, 0.7728, -0.2511, 0.6726, 0.6961, 0.5566, -0.673, 0.4871, 0.8917, -0.003891, 0.4526, 0.9545, 0.01134, 0.2979, 0.6017, -0.73, 0.3241, 0.4954, -0.8363, -0.235, 0.838, -0.01181, -0.5456, 0.909, -0.09338, -0.4062, 0.542, -0.8338, -0.1046, -0.3822, 0.8447, 0.3747, -0.7264, 0.01918, 0.687, -0.6833, 0.1477, 0.715, -0.3427, 0.8693, 0.3561, -0.3534, -0.8159, 0.4576, 0.4954, -0.8363, -0.235, 0.542, -0.8338, -0.1046, -0.34, -0.826, 0.4495, 0.4744, 0.8246, -0.3081, -0.3822, 0.8447, 0.3747, -0.3427, 0.8693, 0.3561, 0.4795, 0.8489, -0.2225, -0.7264, 0.01918, 0.687, -0.3534, -0.8159, 0.4576, -0.34, -0.826, 0.4495, -0.6833, 0.1477, 0.715, 0.838, -0.01181, -0.5456, 0.4744, 0.8246, -0.3081, 0.4795, 0.8489, -0.2225, 0.909, -0.09338, -0.4062, 0.12, -0.9917, -0.04564, -0.1676, -0.7286, -0.6641, -0.04865, -0.7619, -0.6459, 0.1621, -0.9835, -0.08084, -0.2597, 0.001701, -0.9657, -0.06285, 0.7496, -0.6589, 0.06974, 0.7735, -0.63, -0.061, 0.06564, -0.996, -0.06285, 0.7496, -0.6589, 0.07658, 0.9968, -0.02202, 0.07703, 0.9965, 0.03393, 0.06974, 0.7735, -0.63, 0.4116, -0.8405, 0.3524, 0.12, -0.9917, -0.04564, 0.1621, -0.9835, -0.08084, 0.3836, -0.764, 0.5188, 0.07658, 0.9968, -0.02202, 0.3791, 0.8401, 0.3879, 0.3536, 0.7537, 0.554, 0.07703, 0.9965, 0.03393, 0.6287, -0.003629, 0.7776, 0.4116, -0.8405, 0.3524, 0.3836, -0.764, 0.5188, 0.4905, 0.01736, 0.8713, 0.3791, 0.8401, 0.3879, 0.6287, -0.003629, 0.7776, 0.4905, 0.01736, 0.8713, 0.3536, 0.7537, 0.554, -0.1676, -0.7286, -0.6641, -0.2597, 0.001701, -0.9657, -0.061, 0.06564, -0.996, -0.04865, -0.7619, -0.6459, 0.1621, -0.9835, -0.08084, -0.04865, -0.7619, -0.6459, -0.0497, -0.7601, -0.6479, 0.1595, -0.9832, -0.08899, -0.061, 0.06564, -0.996, 0.06974, 0.7735, -0.63, 0.06889, 0.7731, -0.6305, -0.06127, 0.0654, -0.996, 0.06974, 0.7735, -0.63, 0.07703, 0.9965, 0.03393, 0.07777, 0.9964, 0.0324, 0.06889, 0.7731, -0.6305, 0.3836, -0.764, 0.5188, 0.1621, -0.9835, -0.08084, 0.1595, -0.9832, -0.08899, 0.3832, -0.7663, 0.5157, 0.07703, 0.9965, 0.03393, 0.3536, 0.7537, 0.554, 0.3514, 0.7542, 0.5547, 0.07777, 0.9964, 0.0324, 0.4905, 0.01736, 0.8713, 0.3836, -0.764, 0.5188, 0.3832, -0.7663, 0.5157, 0.4904, 0.01746, 0.8713, 0.3536, 0.7537, 0.554, 0.4905, 0.01736, 0.8713, 0.4904, 0.01746, 0.8713, 0.3514, 0.7542, 0.5547, -0.04865, -0.7619, -0.6459, -0.061, 0.06564, -0.996, -0.06127, 0.0654, -0.996, -0.0497, -0.7601, -0.6479, 0.1595, -0.9832, -0.08899, -0.0497, -0.7601, -0.6479, -0.05041, -0.7615, -0.6462, 0.1565, -0.9828, -0.09801, -0.06127, 0.0654, -0.996, 0.06889, 0.7731, -0.6305, 0.06567, 0.7759, -0.6275, -0.06165, 0.06499, -0.996, 0.06889, 0.7731, -0.6305, 0.07777, 0.9964, 0.0324, 0.0823, 0.9961, 0.03168, 0.06567, 0.7759, -0.6275, 0.3832, -0.7663, 0.5157, 0.1595, -0.9832, -0.08899, 0.1565, -0.9828, -0.09801, 0.3828, -0.7687, 0.5124, 0.07777, 0.9964, 0.0324, 0.3514, 0.7542, 0.5547, 0.3432, 0.7556, 0.558, 0.0823, 0.9961, 0.03168, 0.4904, 0.01746, 0.8713, 0.3832, -0.7663, 0.5157, 0.3828, -0.7687, 0.5124, 0.4902, 0.01757, 0.8714, 0.3514, 0.7542, 0.5547, 0.4904, 0.01746, 0.8713, 0.4902, 0.01757, 0.8714, 0.3432, 0.7556, 0.558, -0.0497, -0.7601, -0.6479, -0.06127, 0.0654, -0.996, -0.06165, 0.06499, -0.996, -0.05041, -0.7615, -0.6462, 0.1565, -0.9828, -0.09801, -0.05041, -0.7615, -0.6462, -0.05126, -0.759, -0.6491, 0.1536, -0.9823, -0.1069, -0.06165, 0.06499, -0.996, 0.06567, 0.7759, -0.6275, 0.06457, 0.775, -0.6287, -0.062, 0.0647, -0.996, 0.06567, 0.7759, -0.6275, 0.0823, 0.9961, 0.03168, 0.08266, 0.9961, 0.02963, 0.06457, 0.775, -0.6287, 0.3828, -0.7687, 0.5124, 0.1565, -0.9828, -0.09801, 0.1536, -0.9823, -0.1069, 0.3823, -0.7714, 0.5087, 0.0823, 0.9961, 0.03168, 0.3432, 0.7556, 0.558, 0.3414, 0.7563, 0.5581, 0.08266, 0.9961, 0.02963, 0.4902, 0.01757, 0.8714, 0.3828, -0.7687, 0.5124, 0.3823, -0.7714, 0.5087, 0.4901, 0.01767, 0.8715, 0.3432, 0.7556, 0.558, 0.4902, 0.01757, 0.8714, 0.4901, 0.01767, 0.8715, 0.3414, 0.7563, 0.5581, -0.05041, -0.7615, -0.6462, -0.06165, 0.06499, -0.996, -0.062, 0.0647, -0.996, -0.05126, -0.759, -0.6491, 0.1536, -0.9823, -0.1069, -0.05126, -0.759, -0.6491, -0.05098, -0.7598, -0.6482, 0.1505, -0.9818, -0.116, -0.062, 0.0647, -0.996, 0.06457, 0.775, -0.6287, 0.05961, 0.7779, -0.6256, -0.0625, 0.06417, -0.996, 0.06457, 0.775, -0.6287, 0.08266, 0.9961, 0.02963, 0.087, 0.9958, 0.02812, 0.05961, 0.7779, -0.6256, 0.3823, -0.7714, 0.5087, 0.1536, -0.9823, -0.1069, 0.1505, -0.9818, -0.116, 0.3818, -0.774, 0.5051, 0.08266, 0.9961, 0.02963, 0.3414, 0.7563, 0.5581, 0.333, 0.7584, 0.5603, 0.087, 0.9958, 0.02812, 0.4901, 0.01767, 0.8715, 0.3823, -0.7714, 0.5087, 0.3818, -0.774, 0.5051, 0.4899, 0.01778, 0.8716, 0.3414, 0.7563, 0.5581, 0.4901, 0.01767, 0.8715, 0.4899, 0.01778, 0.8716, 0.333, 0.7584, 0.5603, -0.05126, -0.759, -0.6491, -0.062, 0.0647, -0.996, -0.0625, 0.06417, -0.996, -0.05098, -0.7598, -0.6482, 0.1505, -0.9818, -0.116, -0.05098, -0.7598, -0.6482, 0.06977, -0.7726, -0.6311, 0.0458, -0.9981, -0.04032, -0.0625, 0.06417, -0.996, 0.05961, 0.7779, -0.6256, -0.07797, 0.7581, -0.6475, -0.1137, -0.06596, -0.9913, 0.05961, 0.7779, -0.6256, 0.087, 0.9958, 0.02812, 0.1322, 0.9875, -0.08539, -0.07797, 0.7581, -0.6475, 0.3818, -0.774, 0.5051, 0.1505, -0.9818, -0.116, 0.0458, -0.9981, -0.04032, 0.2655, -0.8792, 0.3955, 0.087, 0.9958, 0.02812, 0.333, 0.7584, 0.5603, 0.2563, 0.8495, 0.4612, 0.1322, 0.9875, -0.08539, 0.4899, 0.01778, 0.8716, 0.3818, -0.774, 0.5051, 0.2655, -0.8792, 0.3955, 0.478, -0.01849, 0.8782, 0.333, 0.7584, 0.5603, 0.4899, 0.01778, 0.8716, 0.478, -0.01849, 0.8782, 0.2563, 0.8495, 0.4612, -0.05098, -0.7598, -0.6482, -0.0625, 0.06417, -0.996, -0.1137, -0.06596, -0.9913, 0.06977, -0.7726, -0.6311])] * 3)])
arm_armature = bpy.data.armatures.new('Armature')  # bones are not reproduced

# ---- objects
ob_baby = bpy.data.objects.new('Baby', me_cube_002)
ob_armature = bpy.data.objects.new('Armature', arm_armature)

# ---- transforms, parenting, visibility, modifiers, constraints
ob_baby.parent = ob_armature
ob_baby.location = (0.0, -0.2077, 0.0)
ob_baby.lineart.crease_threshold = 0.0
_vg = ob_baby.vertex_groups.new(name='Hips')
_vg.add([14, 15, 16, 17, 22, 23, 65, 171, 175, 211, 212, 213, 214, 215, 216, 217, 218, 219, 220, 221, 222, 223, 224, 225, 226, 227, 228, 229, 230, 231, 232, 233, 234, 235, 236, 237], 1.0, 'REPLACE')
_vg = ob_baby.vertex_groups.new(name='LowerSpine')
_vg.add([238, 239, 240, 241, 242, 243, 244, 245, 246, 247, 248, 249, 250, 251, 252, 253, 254, 255], 1.0, 'REPLACE')
_vg = ob_baby.vertex_groups.new(name='Chest')
_vg.add([9, 11, 18, 21, 40, 41, 42, 43, 54, 55, 56, 57, 66, 168, 174, 179, 180, 181, 182, 183], 1.0, 'REPLACE')
_vg = ob_baby.vertex_groups.new(name='Neck')
_vg.add([9, 11, 18, 21, 66, 256, 257, 258, 259, 260], 1.0, 'REPLACE')
_vg = ob_baby.vertex_groups.new(name='Head')
_vg.add([30, 31, 32, 33, 34, 35, 36, 37, 48, 49, 50, 51, 70, 71, 72, 261, 262, 263, 264, 265, 266, 267, 268, 269, 270, 271, 272], 1.0, 'REPLACE')
_vg = ob_baby.vertex_groups.new(name='Shoulder.L')
_vg.add([5, 7, 18, 21, 38, 39, 52, 53, 56, 57, 61, 66, 73, 168, 174, 181, 182, 183], 1.0, 'REPLACE')
_vg = ob_baby.vertex_groups.new(name='UpperArm.L')
_vg.add([77, 78, 79, 80, 81, 82, 83, 84, 127, 128, 129, 130, 131, 132, 133, 134, 151, 152, 153, 154, 155, 156, 157, 158, 159, 160, 161, 162, 163, 164, 165, 166], 1.0, 'REPLACE')
_vg = ob_baby.vertex_groups.new(name='LowerArm.L')
_vg.add([76, 94, 95, 96, 97, 98, 99, 100, 135, 136, 137, 138, 139, 140, 141, 142, 143, 144, 145, 146, 147, 148, 149, 150], 1.0, 'REPLACE')
_vg = ob_baby.vertex_groups.new(name='Hand.L')
_vg.add([44, 45, 46, 47, 58, 59, 74, 75, 101, 102, 103, 104, 105, 106, 107, 108, 323, 324, 325, 326, 327, 328, 329, 330], 1.0, 'REPLACE')
_vg = ob_baby.vertex_groups.new(name='ThumbProximal.L')
_vg.add([305, 306, 307, 308, 309, 310, 311, 312, 313, 314, 315, 316], 1.0, 'REPLACE')
_vg = ob_baby.vertex_groups.new(name='Shoulder.R')
_vg = ob_baby.vertex_groups.new(name='UpperArm.R')
_vg = ob_baby.vertex_groups.new(name='LowerArm.R')
_vg = ob_baby.vertex_groups.new(name='Hand.R')
_vg = ob_baby.vertex_groups.new(name='Thumb.R')
_vg = ob_baby.vertex_groups.new(name='UpperLeg.L')
_vg.add([4, 6, 8, 10, 19, 20, 60, 62, 67, 169, 173, 211, 212, 213, 214, 215, 216, 217, 218, 219, 229, 230, 231, 232, 233, 234, 235, 236, 237, 273, 274, 275, 276, 277, 278, 279, 280, 281, 282, 283, 284, 285, 286, 287, 288], 1.0, 'REPLACE')
_vg = ob_baby.vertex_groups.new(name='LowerLeg.L')
_vg.add([203, 204, 205, 206, 207, 208, 209, 210, 289, 290, 291, 292, 293, 294, 295, 296, 297, 298, 299, 300, 301, 302, 303, 304], 1.0, 'REPLACE')
_vg = ob_baby.vertex_groups.new(name='Foot.L')
_vg.add([0, 1, 2, 3, 12, 13, 24, 25, 26, 27, 28, 29, 63, 64, 68, 69, 167, 170, 172, 176, 177, 178, 184, 185, 186, 187, 188, 189, 190, 191, 192, 193, 194, 195, 196, 197, 198, 199, 200, 201, 202], 1.0, 'REPLACE')
_vg = ob_baby.vertex_groups.new(name='UpperLeg.R')
_vg = ob_baby.vertex_groups.new(name='LowerLeg.R')
_vg = ob_baby.vertex_groups.new(name='Foot.R')
_vg = ob_baby.vertex_groups.new(name='ThumbIntermediate.L')
_vg.add([115, 116, 117, 118, 119, 120, 121, 122, 123, 124, 125, 126], 1.0, 'REPLACE')
_vg = ob_baby.vertex_groups.new(name='ThumbDistal.L')
_vg.add([109, 110, 111, 112, 113, 114, 317, 318, 319, 320, 321, 322], 1.0, 'REPLACE')
_vg = ob_baby.vertex_groups.new(name='FingerProximal.L')
_vg.add([331, 332, 333, 334, 335, 336, 337, 338, 339, 340, 341, 342, 343, 344, 345, 346], 1.0, 'REPLACE')
_vg = ob_baby.vertex_groups.new(name='FingerIntermediate.L')
_vg.add([347, 348, 349, 350, 351, 352, 353, 354, 355, 356, 357, 358, 359, 360, 361, 362], 1.0, 'REPLACE')
_vg = ob_baby.vertex_groups.new(name='FingerDistal.L')
_vg.add([85, 86, 87, 88, 89, 90, 91, 92, 93, 363, 364, 365, 366, 367, 368, 369, 370], 1.0, 'REPLACE')
_vg = ob_baby.vertex_groups.new(name='ThumbProximal.R')
_vg = ob_baby.vertex_groups.new(name='ThumbIntermediate.R')
_vg = ob_baby.vertex_groups.new(name='ThumbDistal.R')
_vg = ob_baby.vertex_groups.new(name='FingerProximal.R')
_vg = ob_baby.vertex_groups.new(name='FingerIntermediate.R')
_vg = ob_baby.vertex_groups.new(name='FingerDistal.R')
_m = ob_baby.modifiers.new('Mirror', 'MIRROR')
_m = ob_baby.modifiers.new('Armature', 'ARMATURE')
_m.object = ob_armature
ob_armature.location = (0.0, 0.0, 0.0)
ob_armature.show_in_front = True
ob_armature.lineart.crease_threshold = 0.0

# ---- collection membership
col_collection.objects.link(ob_baby)
col_collection.objects.link(ob_armature)

# ---- scene / render settings (as saved in the file)
scene.frame_start = 1; scene.frame_end = 96; scene.frame_set(1)
scene.render.engine = 'BLENDER_EEVEE_NEXT'
scene.cycles.use_denoising = False
scene.cycles.samples = 128
scene.cycles.sampling_pattern = 'TABULATED_SOBOL'
scene.cycles.use_adaptive_sampling = False
scene.cycles.use_light_tree = False
scene.view_settings.view_transform = 'Filmic'
bpy.context.view_layer.update()

# ---- added for rendering (the .blend has no active camera and no usable light): camera, sun
cam_auto = bpy.data.cameras.new('AutoCamera')
cam_auto.lens = 50.0
cam_auto.sensor_width = 36.0
cam_auto.clip_end = 1000.0
ob_auto_camera = bpy.data.objects.new('AutoCamera', cam_auto)
scene.collection.objects.link(ob_auto_camera)
ob_auto_camera.location = (7.5564, -9.19546, 8.74433)
ob_auto_camera.rotation_euler = (1.09748, -7.21219e-08, 0.694738)
scene.camera = ob_auto_camera
light_auto_sun = bpy.data.lights.new('AutoSun', 'SUN')
light_auto_sun.energy = 3.0
light_auto_sun.angle = 0.0523599
ob_auto_sun = bpy.data.objects.new('AutoSun', light_auto_sun)
scene.collection.objects.link(ob_auto_sun)
ob_auto_sun.rotation_euler = (0.872665, 0.174533, 0.523599)
bpy.context.view_layer.update()
